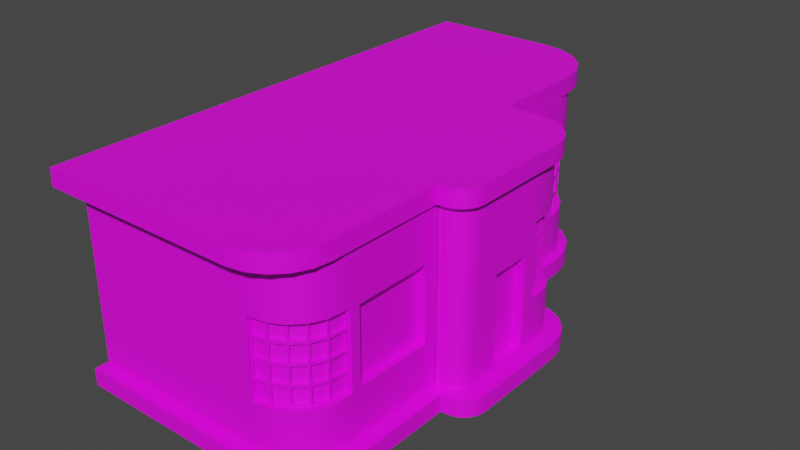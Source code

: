 # Source: house_02.blend  (saved by Blender 3.4.6; exported with 4.5.12 LTS)
import bpy
from mathutils import Matrix  # noqa: F401  (used for matrix-valued properties, if any)

bpy.ops.wm.read_factory_settings(use_empty=True)
scene = bpy.context.scene
scene.name = 'Scene'

# ---- collections
col_collection = bpy.data.collections.new('Collection'); scene.collection.children.link(col_collection)

# ---- images (referenced by path relative to the original .blend; pixels are not part of the script)
import os
ASSET_DIR = os.environ.get("B2B_ASSET_DIR", "")  # directory of the original .blend (textures are referenced by path, not embedded)
HERE = os.path.dirname(os.path.abspath(__file__))  # packed textures are extracted next to this script under _unpacked/

def load_image(name, relpath, width, height, colorspace="sRGB"):
    """Load a texture the original file referenced (path relative to the .blend, or extracted next to this script)."""
    p = next((c for c in (os.path.join(HERE, relpath), os.path.join(ASSET_DIR, relpath)) if relpath and os.path.exists(c)), "")
    if p:
        img = bpy.data.images.load(p, check_existing=True)
        img.name = name
    else:  # same state as the original file: an image datablock whose file is absent (Cycles renders it pink)
        img = bpy.data.images.new(name, width, height)
        img.source = "FILE"
        img.filepath = "//" + (relpath or name)
    img.colorspace_settings.name = colorspace
    return img
img_house_02 = load_image('house_02', 'textures/house_02.png', 1024, 1024, 'sRGB')

# ---- materials (node trees are filled in below, after node groups)
mat_material_001 = bpy.data.materials.new('Material.001')

# ---- node groups
ng_auto_smooth = bpy.data.node_groups.new('Auto Smooth', 'GeometryNodeTree')
_s = ng_auto_smooth.interface.new_socket(name='Geometry', in_out='OUTPUT', socket_type='NodeSocketGeometry')
_s = ng_auto_smooth.interface.new_socket(name='Geometry', in_out='INPUT', socket_type='NodeSocketGeometry')
_s = ng_auto_smooth.interface.new_socket(name='Angle', in_out='INPUT', socket_type='NodeSocketFloat')
_s.subtype = 'ANGLE'
_s.min_value = 0.0
_s.max_value = 3.142
ng_auto_smooth.is_modifier = True
_N = ng_auto_smooth.nodes; _L = ng_auto_smooth.links
n0 = _N.new('NodeGroupOutput'); n0.name = 'Group Output'; n0.location = (480, -100)
n1 = _N.new('NodeGroupInput'); n1.name = 'Group Input'; n1.location = (-420, -300)
n2 = _N.new('NodeGroupInput'); n2.name = 'Group Input.001'; n2.location = (-60, -100)
n3 = _N.new('GeometryNodeSetShadeSmooth'); n3.name = 'Set Shade Smooth'; n3.location = (120, -100)
n3.domain = 'EDGE'
n4 = _N.new('GeometryNodeSetShadeSmooth'); n4.name = 'Set Shade Smooth.001'; n4.location = (300, -100)
n5 = _N.new('GeometryNodeInputMeshEdgeAngle'); n5.name = 'Edge Angle'; n5.location = (-420, -220)
n6 = _N.new('GeometryNodeInputEdgeSmooth'); n6.name = 'Is Edge Smooth'; n6.location = (-60, -160)
n7 = _N.new('GeometryNodeInputShadeSmooth'); n7.name = 'Is Face Smooth'; n7.location = (-240, -340)
n8 = _N.new('FunctionNodeBooleanMath'); n8.name = 'Boolean Math'; n8.location = (-60, -220)
n9 = _N.new('FunctionNodeCompare'); n9.name = 'Compare'; n9.location = (-240, -180)
n9.operation = 'LESS_EQUAL'
_L.new(n5.outputs[0], n9.inputs[0])
_L.new(n4.outputs[0], n0.inputs[0])
_L.new(n1.outputs[1], n9.inputs[1])
_L.new(n9.outputs[0], n8.inputs[0])
_L.new(n7.outputs[0], n8.inputs[1])
_L.new(n2.outputs[0], n3.inputs[0])
_L.new(n6.outputs[0], n3.inputs[1])
_L.new(n3.outputs[0], n4.inputs[0])
_L.new(n8.outputs[0], n3.inputs[2])
n0.is_active_output = True

# ---- material node trees
mat_material_001.use_nodes = True; mat_material_001.node_tree.nodes.clear()
_N = mat_material_001.node_tree.nodes; _L = mat_material_001.node_tree.links
n0 = _N.new('ShaderNodeBsdfPrincipled'); n0.name = 'Principled BSDF'; n0.location = (10, 300)
n0.distribution = 'GGX'
n0.subsurface_method = 'RANDOM_WALK_SKIN'
n0.inputs[3].default_value = 1.45
n0.inputs[27].default_value = (0.0, 0.0, 0.0, 1.0)
n0.inputs[28].default_value = 1.0
n1 = _N.new('ShaderNodeTexImage'); n1.name = 'Image Texture'; n1.location = (-299, 213)
n1.image = img_house_02
n2 = _N.new('ShaderNodeOutputMaterial'); n2.name = 'Material Output'; n2.location = (300, 300)
_L.new(n0.outputs[0], n2.inputs[0])
_L.new(n1.outputs[0], n0.inputs[0])
n2.is_active_output = True

# ---- world
world_world = bpy.data.worlds.new('World'); scene.world = world_world
world_world.use_nodes = True; world_world.node_tree.nodes.clear()
_N = world_world.node_tree.nodes; _L = world_world.node_tree.links
n0 = _N.new('ShaderNodeOutputWorld'); n0.name = 'World Output'; n0.location = (300, 300)
n1 = _N.new('ShaderNodeBackground'); n1.name = 'Background'; n1.location = (10, 300)
n1.inputs[0].default_value = (0.05088, 0.05088, 0.05088, 1.0)
_L.new(n1.outputs[0], n0.inputs[0])
n0.is_active_output = True
world_world.color = (0.05088, 0.05088, 0.05088)
world_world.use_sun_shadow = False
world_world.sun_shadow_jitter_overblur = 0.0

# ---- meshes
me_cube_020 = bpy.data.meshes.new('Cube.020')
me_cube_020.from_pydata([(-1.102, -1.602, -0.6356), (-1.102, -1.602, 0.7071), (-1.102, 2.002, -0.6356), (-1.102, 2.002, 0.7071), (0.2924, -1.602, -0.6364), (-1.102, 0.8009, -0.6356), (-1.102, -0.4005, -0.6356), (-1.102, -0.4005, 0.7071), (-1.102, 0.8009, 0.7071), (0.3139, -0.4005, -0.6356), (0.3139, 0.8009, -0.6356), (0.3139, 0.8009, 0.7071), (0.3139, -0.4005, 0.7071), (0.6859, -0.4005, -0.6356), (0.6859, -0.4005, 0.7071), (-0.1917, 2.002, -0.6356), (0.3139, 1.497, -0.6356), (-0.03543, 1.978, -0.6356), (0.1055, 1.906, -0.6356), (0.2173, 1.794, -0.6356), (0.2891, 1.653, -0.6356), (0.3139, 1.497, 0.7071), (-0.1917, 2.002, 0.7071), (0.2891, 1.653, 0.7071), (0.2173, 1.794, 0.7071), (0.1055, 1.906, 0.7071), (-0.03543, 1.978, 0.7071), (0.5239, 0.8009, -0.6356), (0.8896, 0.3805, -0.6356), (0.6621, 0.7848, -0.6356), (0.7539, 0.738, -0.6356), (0.8267, 0.6652, -0.6356), (0.8734, 0.5734, -0.6356), (0.8896, 0.3805, 0.7071), (0.5239, 0.8009, 0.7071), (0.8734, 0.5734, 0.7071), (0.8267, 0.6652, 0.7071), (0.7539, 0.738, 0.7071), (0.6621, 0.7848, 0.7071), (0.8896, -0.2379, -0.6356), (0.727, -0.4005, -0.6356), (0.8816, -0.2881, -0.6356), (0.8585, -0.3334, -0.6356), (0.8226, -0.3694, -0.6356), (0.7772, -0.3925, -0.6356), (0.727, -0.4005, 0.7071), (0.8896, -0.2379, 0.7071), (0.7772, -0.3925, 0.7071), (0.8226, -0.3694, 0.7071), (0.8585, -0.3334, 0.7071), (0.8816, -0.2881, 0.7071), (0.6859, -1.193, -0.6356), (0.6677, -1.341, -0.6356), (0.6148, -1.446, -0.6356), (0.5325, -1.53, -0.6356), (0.4288, -1.583, -0.6356), (0.2924, -1.602, 0.7064), (0.6859, -1.225, 0.7071), (0.4288, -1.583, 0.7071), (0.5325, -1.53, 0.7071), (0.6148, -1.446, 0.7071), (0.6677, -1.341, 0.7071), (0.3139, 0.8009, 0.3264), (0.3139, 0.8009, 0.1811), (0.3139, 0.8009, 0.03575), (0.3139, 0.8009, -0.1096), (0.3139, 0.8009, -0.2549), (0.2924, -1.602, 0.3259), (0.2924, -1.602, 0.1806), (0.2924, -1.602, 0.03527), (0.2924, -1.602, -0.1101), (0.2924, -1.602, -0.2554), (0.3139, 1.479, 0.3264), (0.3139, 1.479, 0.1811), (0.3139, 1.479, 0.03575), (0.3139, 1.479, -0.1096), (0.3139, 1.479, -0.2549), (0.2891, 1.653, -0.2549), (0.2891, 1.653, 0.3264), (0.2173, 1.794, -0.2549), (0.2173, 1.794, 0.3264), (0.1055, 1.906, -0.2549), (0.1055, 1.906, 0.3264), (-0.03543, 1.978, -0.2549), (-0.03543, 1.978, 0.3264), (-0.2083, 2.002, -0.2549), (-0.2083, 2.002, -0.1096), (-0.2083, 2.002, 0.03575), (-0.2083, 2.002, 0.1811), (-0.2083, 2.002, 0.3264), (0.8896, 0.3805, 0.3264), (0.8896, 0.3805, 0.1811), (0.8896, 0.3805, 0.03575), (0.8896, 0.3805, -0.1096), (0.8896, 0.3805, -0.2549), (0.8734, 0.5734, -0.2549), (0.8734, 0.5734, 0.3264), (0.8267, 0.6652, -0.2549), (0.8267, 0.6652, 0.3264), (0.7539, 0.738, -0.2549), (0.7539, 0.738, 0.3264), (0.6621, 0.7848, -0.2549), (0.6621, 0.7848, 0.3264), (0.5239, 0.8009, -0.2549), (0.5239, 0.8009, -0.1096), (0.5239, 0.8009, 0.03575), (0.5239, 0.8009, 0.1811), (0.5239, 0.8009, 0.3264), (0.727, -0.4005, 0.3264), (0.727, -0.4005, 0.1811), (0.727, -0.4005, 0.03575), (0.727, -0.4005, -0.1096), (0.727, -0.4005, -0.2549), (0.7772, -0.3925, -0.2549), (0.7772, -0.3925, -0.1096), (0.7772, -0.3925, 0.03575), (0.7772, -0.3925, 0.1811), (0.7772, -0.3925, 0.3264), (0.8226, -0.3694, -0.2549), (0.8226, -0.3694, -0.1096), (0.8226, -0.3694, 0.03575), (0.8226, -0.3694, 0.1811), (0.8226, -0.3694, 0.3264), (0.8585, -0.3334, -0.2549), (0.8585, -0.3334, -0.1096), (0.8585, -0.3334, 0.03575), (0.8585, -0.3334, 0.1811), (0.8585, -0.3334, 0.3264), (0.8816, -0.2881, -0.2549), (0.8816, -0.2881, -0.1096), (0.8816, -0.2881, 0.03575), (0.8816, -0.2881, 0.1811), (0.8816, -0.2881, 0.3264), (0.8896, -0.2379, -0.2549), (0.8896, -0.2379, -0.1096), (0.8896, -0.2379, 0.03575), (0.8896, -0.2379, 0.1811), (0.8896, -0.2379, 0.3264), (0.4288, -1.583, -0.2549), (0.4288, -1.583, 0.3264), (0.5325, -1.53, -0.2549), (0.5325, -1.53, 0.3264), (0.6148, -1.446, -0.2549), (0.6148, -1.446, 0.3264), (0.6677, -1.341, -0.2549), (0.6677, -1.341, 0.3264), (0.6859, -1.175, -0.2549), (0.6859, -1.175, -0.1096), (0.6859, -1.175, 0.03575), (0.6859, -1.175, 0.1811), (0.6859, -1.175, 0.3264), (0.2928, 1.476, 0.3264), (0.2928, 1.476, 0.1811), (0.2928, 1.476, 0.03575), (0.2928, 1.476, -0.1096), (0.2928, 1.476, -0.2549), (0.2681, 1.632, -0.2549), (0.2681, 1.632, -0.1096), (0.2681, 1.632, 0.03575), (0.2681, 1.632, 0.1811), (0.2681, 1.632, 0.3264), (0.1963, 1.773, -0.2549), (0.1963, 1.773, -0.1096), (0.1963, 1.773, 0.03575), (0.1963, 1.773, 0.1811), (0.1963, 1.773, 0.3264), (0.08444, 1.885, -0.2549), (0.08444, 1.885, -0.1096), (0.08444, 1.885, 0.03575), (0.08444, 1.885, 0.1811), (0.08444, 1.885, 0.3264), (-0.05649, 1.956, -0.2549), (-0.05649, 1.956, -0.1096), (-0.05649, 1.956, 0.03575), (-0.05649, 1.956, 0.1811), (-0.05649, 1.956, 0.3264), (-0.2127, 1.981, -0.2549), (-0.2127, 1.981, -0.1096), (-0.2127, 1.981, 0.03575), (-0.2127, 1.981, 0.1811), (-0.2127, 1.981, 0.3264), (-0.06992, 1.959, 0.3128), (-0.06992, 1.959, 0.1947), (-0.1993, 1.979, 0.1947), (-0.1993, 1.979, 0.3128), (-0.06992, 1.959, 0.1675), (-0.06992, 1.959, 0.04935), (-0.1993, 1.979, 0.04935), (-0.1993, 1.979, 0.1675), (-0.06992, 1.959, 0.02215), (-0.06992, 1.959, -0.09598), (-0.1993, 1.979, -0.09598), (-0.1993, 1.979, 0.02215), (-0.06992, 1.959, -0.1232), (-0.06992, 1.959, -0.2413), (-0.1993, 1.979, -0.2413), (-0.1993, 1.979, -0.1232), (0.07232, 1.891, 0.3128), (0.07232, 1.891, 0.1947), (-0.04438, 1.95, 0.1947), (-0.04438, 1.95, 0.3128), (0.07232, 1.891, 0.1675), (0.07232, 1.891, 0.04935), (-0.04438, 1.95, 0.04935), (-0.04438, 1.95, 0.1675), (0.07232, 1.891, 0.02215), (0.07232, 1.891, -0.09598), (-0.04438, 1.95, -0.09598), (-0.04438, 1.95, 0.02215), (0.07232, 1.891, -0.1232), (0.07232, 1.891, -0.2413), (-0.04438, 1.95, -0.2413), (-0.04438, 1.95, -0.1232), (0.1867, 1.782, 0.3128), (0.1867, 1.782, 0.1947), (0.09405, 1.875, 0.1947), (0.09405, 1.875, 0.3128), (0.1867, 1.782, 0.1675), (0.1867, 1.782, 0.04935), (0.09405, 1.875, 0.04935), (0.09405, 1.875, 0.1675), (0.1867, 1.782, 0.02215), (0.1867, 1.782, -0.09598), (0.09405, 1.875, -0.09598), (0.09405, 1.875, 0.02215), (0.1867, 1.782, -0.1232), (0.1867, 1.782, -0.2413), (0.09405, 1.875, -0.2413), (0.09405, 1.875, -0.1232), (0.2619, 1.644, 0.3128), (0.2619, 1.644, 0.1947), (0.2024, 1.761, 0.1947), (0.2024, 1.761, 0.3128), (0.2619, 1.644, 0.1675), (0.2619, 1.644, 0.04935), (0.2024, 1.761, 0.04935), (0.2024, 1.761, 0.1675), (0.2619, 1.644, 0.02215), (0.2619, 1.644, -0.09598), (0.2024, 1.761, -0.09598), (0.2024, 1.761, 0.02215), (0.2619, 1.644, -0.1232), (0.2619, 1.644, -0.2413), (0.2024, 1.761, -0.2413), (0.2024, 1.761, -0.1232), (0.2907, 1.489, 0.3128), (0.2907, 1.489, 0.1947), (0.2702, 1.618, 0.1947), (0.2702, 1.618, 0.3128), (0.2907, 1.489, 0.1675), (0.2907, 1.489, 0.04935), (0.2702, 1.618, 0.04935), (0.2702, 1.618, 0.1675), (0.2907, 1.489, 0.02215), (0.2907, 1.489, -0.09598), (0.2702, 1.618, -0.09598), (0.2702, 1.618, 0.02215), (0.2907, 1.489, -0.1232), (0.2907, 1.489, -0.2413), (0.2702, 1.618, -0.2413), (0.2702, 1.618, -0.1232), (-0.08852, 1.94, 0.1947), (-0.08852, 1.94, 0.3128), (-0.2179, 1.96, 0.3128), (-0.2179, 1.96, 0.1947), (-0.08852, 1.94, 0.04935), (-0.08852, 1.94, 0.1675), (-0.2179, 1.96, 0.1675), (-0.2179, 1.96, 0.04935), (-0.08852, 1.94, -0.09598), (-0.08852, 1.94, 0.02215), (-0.2179, 1.96, 0.02215), (-0.2179, 1.96, -0.09598), (-0.08852, 1.94, -0.2413), (-0.08852, 1.94, -0.1232), (-0.2179, 1.96, -0.1232), (-0.2179, 1.96, -0.2413), (0.05372, 1.872, 0.1947), (0.05372, 1.872, 0.3128), (-0.06298, 1.932, 0.3128), (-0.06298, 1.932, 0.1947), (0.05372, 1.872, 0.04935), (0.05372, 1.872, 0.1675), (-0.06298, 1.932, 0.1675), (-0.06298, 1.932, 0.04935), (0.05372, 1.872, -0.09598), (0.05372, 1.872, 0.02215), (-0.06298, 1.932, 0.02215), (-0.06298, 1.932, -0.09598), (0.05372, 1.872, -0.2413), (0.05372, 1.872, -0.1232), (-0.06298, 1.932, -0.1232), (-0.06298, 1.932, -0.2413), (0.1681, 1.764, 0.1947), (0.1681, 1.764, 0.3128), (0.07545, 1.856, 0.3128), (0.07545, 1.856, 0.1947), (0.1681, 1.764, 0.04935), (0.1681, 1.764, 0.1675), (0.07545, 1.856, 0.1675), (0.07545, 1.856, 0.04935), (0.1681, 1.764, -0.09598), (0.1681, 1.764, 0.02215), (0.07545, 1.856, 0.02215), (0.07545, 1.856, -0.09598), (0.1681, 1.764, -0.2413), (0.1681, 1.764, -0.1232), (0.07545, 1.856, -0.1232), (0.07545, 1.856, -0.2413), (0.2433, 1.625, 0.1947), (0.2433, 1.625, 0.3128), (0.1838, 1.742, 0.3128), (0.1838, 1.742, 0.1947), (0.2433, 1.625, 0.04935), (0.2433, 1.625, 0.1675), (0.1838, 1.742, 0.1675), (0.1838, 1.742, 0.04935), (0.2433, 1.625, -0.09598), (0.2433, 1.625, 0.02215), (0.1838, 1.742, 0.02215), (0.1838, 1.742, -0.09598), (0.2433, 1.625, -0.2413), (0.2433, 1.625, -0.1232), (0.1838, 1.742, -0.1232), (0.1838, 1.742, -0.2413), (0.2721, 1.47, 0.3128), (0.2721, 1.47, 0.1947), (0.2516, 1.6, 0.3128), (0.2516, 1.6, 0.1947), (0.2721, 1.47, 0.1675), (0.2721, 1.47, 0.04935), (0.2516, 1.6, 0.1675), (0.2516, 1.6, 0.04935), (0.2721, 1.47, 0.02215), (0.2721, 1.47, -0.09598), (0.2516, 1.6, 0.02215), (0.2516, 1.6, -0.09598), (0.2721, 1.47, -0.1232), (0.2721, 1.47, -0.2413), (0.2516, 1.6, -0.1232), (0.2516, 1.6, -0.2413), (0.8565, 0.3877, 0.3264), (0.8565, 0.3877, 0.1811), (0.8565, 0.3877, 0.03575), (0.8565, 0.3877, -0.1096), (0.8565, 0.3877, -0.2549), (0.8404, 0.5335, -0.2549), (0.8404, 0.5335, -0.1096), (0.8404, 0.5335, 0.03575), (0.8404, 0.5335, 0.1811), (0.8404, 0.5335, 0.3264), (0.7936, 0.6321, -0.2549), (0.7936, 0.6321, -0.1096), (0.7936, 0.6321, 0.03575), (0.7936, 0.6321, 0.1811), (0.7936, 0.6321, 0.3264), (0.7208, 0.7049, -0.2549), (0.7208, 0.7049, -0.1096), (0.7208, 0.7049, 0.03575), (0.7208, 0.7049, 0.1811), (0.7208, 0.7049, 0.3264), (0.629, 0.7517, -0.2549), (0.629, 0.7517, -0.1096), (0.629, 0.7517, 0.03575), (0.629, 0.7517, 0.1811), (0.629, 0.7517, 0.3264), (0.5273, 0.7678, -0.2549), (0.5273, 0.7678, -0.1096), (0.5273, 0.7678, 0.03575), (0.5273, 0.7678, 0.1811), (0.5273, 0.7678, 0.3264), (0.6067, 0.7461, 0.1957), (0.6067, 0.7461, 0.3118), (0.5338, 0.7576, 0.3118), (0.5338, 0.7576, 0.1957), (0.6067, 0.7461, 0.05036), (0.6067, 0.7461, 0.1665), (0.5338, 0.7576, 0.1665), (0.5338, 0.7576, 0.05036), (0.6067, 0.7461, -0.09497), (0.6067, 0.7461, 0.02114), (0.5338, 0.7576, 0.02114), (0.5338, 0.7576, -0.09497), (0.6067, 0.7461, -0.2403), (0.6067, 0.7461, -0.1242), (0.5338, 0.7576, -0.1242), (0.5338, 0.7576, -0.2403), (0.6998, 0.7036, 0.1957), (0.6998, 0.7036, 0.3118), (0.6341, 0.7371, 0.3118), (0.6341, 0.7371, 0.1957), (0.6998, 0.7036, 0.05036), (0.6998, 0.7036, 0.1665), (0.6341, 0.7371, 0.1665), (0.6341, 0.7371, 0.05036), (0.6998, 0.7036, -0.09497), (0.6998, 0.7036, 0.02114), (0.6341, 0.7371, 0.02114), (0.6341, 0.7371, -0.09497), (0.6998, 0.7036, -0.2403), (0.6998, 0.7036, -0.1242), (0.6341, 0.7371, -0.1242), (0.6341, 0.7371, -0.2403), (0.7753, 0.6345, 0.1957), (0.7753, 0.6345, 0.3118), (0.7232, 0.6867, 0.3118), (0.7232, 0.6867, 0.1957), (0.7753, 0.6345, 0.05036), (0.7753, 0.6345, 0.1665), (0.7232, 0.6867, 0.1665), (0.7232, 0.6867, 0.05036), (0.7753, 0.6345, -0.09497), (0.7753, 0.6345, 0.02114), (0.7232, 0.6867, 0.02114), (0.7232, 0.6867, -0.09497), (0.7753, 0.6345, -0.2403), (0.7753, 0.6345, -0.1242), (0.7232, 0.6867, -0.1242), (0.7232, 0.6867, -0.2403), (0.8258, 0.5452, 0.1957), (0.8258, 0.5452, 0.3118), (0.7923, 0.6112, 0.3118), (0.7923, 0.6112, 0.1957), (0.8258, 0.5452, 0.05036), (0.8258, 0.5452, 0.1665), (0.7923, 0.6112, 0.1665), (0.7923, 0.6112, 0.05036), (0.8258, 0.5452, -0.09497), (0.8258, 0.5452, 0.02114), (0.7923, 0.6112, 0.02114), (0.7923, 0.6112, -0.09497), (0.8258, 0.5452, -0.2403), (0.8258, 0.5452, -0.1242), (0.7923, 0.6112, -0.1242), (0.7923, 0.6112, -0.2403), (0.8463, 0.4024, 0.3118), (0.8463, 0.4024, 0.1957), (0.8347, 0.5007, 0.3118), (0.8347, 0.5007, 0.1957), (0.8463, 0.4024, 0.1665), (0.8463, 0.4024, 0.05036), (0.8347, 0.5007, 0.1665), (0.8347, 0.5007, 0.05036), (0.8463, 0.4024, 0.02114), (0.8463, 0.4024, -0.09497), (0.8347, 0.5007, 0.02114), (0.8347, 0.5007, -0.09497), (0.8463, 0.4024, -0.1242), (0.8463, 0.4024, -0.2403), (0.8347, 0.5007, -0.1242), (0.8347, 0.5007, -0.2403), (0.2888, -1.577, 0.3259), (0.2888, -1.577, 0.1806), (0.2888, -1.577, 0.03526), (0.2888, -1.577, -0.1101), (0.2888, -1.577, -0.2554), (0.4037, -1.558, -0.2549), (0.4037, -1.558, -0.1096), (0.4037, -1.558, 0.03575), (0.4037, -1.558, 0.1811), (0.4037, -1.558, 0.3264), (0.5074, -1.505, -0.2549), (0.5074, -1.505, -0.1096), (0.5074, -1.505, 0.03575), (0.5074, -1.505, 0.1811), (0.5074, -1.505, 0.3264), (0.5897, -1.422, -0.2549), (0.5897, -1.422, -0.1096), (0.5897, -1.422, 0.03575), (0.5897, -1.422, 0.1811), (0.5897, -1.422, 0.3264), (0.6426, -1.316, -0.2549), (0.6426, -1.316, -0.1096), (0.6426, -1.316, 0.03575), (0.6426, -1.316, 0.1811), (0.6426, -1.316, 0.3264), (0.6608, -1.177, -0.2549), (0.6608, -1.177, -0.1096), (0.6608, -1.177, 0.03575), (0.6608, -1.177, 0.1811), (0.6608, -1.177, 0.3264), (0.644, -1.307, 0.3173), (0.644, -1.307, 0.1902), (0.6594, -1.185, 0.1902), (0.6594, -1.185, 0.3173), (0.644, -1.307, 0.1719), (0.644, -1.307, 0.04489), (0.6594, -1.185, 0.04489), (0.6594, -1.185, 0.1719), (0.644, -1.307, 0.02661), (0.644, -1.307, -0.1004), (0.6594, -1.185, -0.1004), (0.6594, -1.185, 0.02661), (0.644, -1.307, -0.1187), (0.644, -1.307, -0.2458), (0.6594, -1.185, -0.2458), (0.6594, -1.185, -0.1187), (0.5938, -1.413, 0.3173), (0.5938, -1.413, 0.1902), (0.6385, -1.325, 0.1902), (0.6385, -1.325, 0.3173), (0.5938, -1.413, 0.1719), (0.5938, -1.413, 0.04489), (0.6385, -1.325, 0.04489), (0.6385, -1.325, 0.1719), (0.5938, -1.413, 0.02661), (0.5938, -1.413, -0.1004), (0.6385, -1.325, -0.1004), (0.6385, -1.325, 0.02661), (0.5938, -1.413, -0.1187), (0.5938, -1.413, -0.2458), (0.6385, -1.325, -0.2458), (0.6385, -1.325, -0.1187), (0.5139, -1.498, 0.3173), (0.5139, -1.498, 0.1902), (0.5833, -1.428, 0.1902), (0.5833, -1.428, 0.3173), (0.5139, -1.498, 0.1719), (0.5139, -1.498, 0.04489), (0.5833, -1.428, 0.04489), (0.5833, -1.428, 0.1719), (0.5139, -1.498, 0.02661), (0.5139, -1.498, -0.1004), (0.5833, -1.428, -0.1004), (0.5833, -1.428, 0.02661), (0.5139, -1.498, -0.1187), (0.5139, -1.498, -0.2458), (0.5833, -1.428, -0.2458), (0.5833, -1.428, -0.1187), (0.4119, -1.554, 0.3173), (0.4119, -1.554, 0.1902), (0.4993, -1.509, 0.1902), (0.4993, -1.509, 0.3173), (0.4119, -1.554, 0.1719), (0.4119, -1.554, 0.04489), (0.4993, -1.509, 0.04489), (0.4993, -1.509, 0.1719), (0.4119, -1.554, 0.02661), (0.4119, -1.554, -0.1004), (0.4993, -1.509, -0.1004), (0.4993, -1.509, 0.02661), (0.4119, -1.554, -0.1187), (0.4119, -1.554, -0.2458), (0.4993, -1.509, -0.2458), (0.4993, -1.509, -0.1187), (0.2978, -1.576, 0.3168), (0.2978, -1.576, 0.1898), (0.3947, -1.56, 0.1902), (0.3947, -1.56, 0.3172), (0.2978, -1.576, 0.1715), (0.2978, -1.576, 0.04444), (0.3947, -1.56, 0.04485), (0.3947, -1.56, 0.1719), (0.2978, -1.576, 0.02616), (0.2978, -1.576, -0.1009), (0.3947, -1.56, -0.1005), (0.3947, -1.56, 0.02657), (0.2978, -1.576, -0.1192), (0.2978, -1.576, -0.2462), (0.3947, -1.56, -0.2458), (0.3947, -1.56, -0.1188), (0.6226, -1.285, 0.1902), (0.6226, -1.285, 0.3173), (0.638, -1.177, 0.3173), (0.638, -1.177, 0.1902), (0.6226, -1.285, 0.04489), (0.6226, -1.285, 0.1719), (0.638, -1.177, 0.1719), (0.638, -1.177, 0.04489), (0.6226, -1.285, -0.1004), (0.6226, -1.285, 0.02661), (0.638, -1.177, 0.02661), (0.638, -1.177, -0.1004), (0.6226, -1.285, -0.2458), (0.6226, -1.285, -0.1187), (0.638, -1.177, -0.1187), (0.638, -1.177, -0.2458), (0.5725, -1.392, 0.1902), (0.5725, -1.392, 0.3173), (0.6171, -1.303, 0.3173), (0.6171, -1.303, 0.1902), (0.5725, -1.392, 0.04489), (0.5725, -1.392, 0.1719), (0.6171, -1.303, 0.1719), (0.6171, -1.303, 0.04489), (0.5725, -1.392, -0.1004), (0.5725, -1.392, 0.02661), (0.6171, -1.303, 0.02661), (0.6171, -1.303, -0.1004), (0.5725, -1.392, -0.2458), (0.5725, -1.392, -0.1187), (0.6171, -1.303, -0.1187), (0.6171, -1.303, -0.2458), (0.4925, -1.477, 0.1902), (0.4925, -1.477, 0.3173), (0.562, -1.407, 0.3173), (0.562, -1.407, 0.1902), (0.4925, -1.477, 0.04489), (0.4925, -1.477, 0.1719), (0.562, -1.407, 0.1719), (0.562, -1.407, 0.04489), (0.4925, -1.477, -0.1004), (0.4925, -1.477, 0.02661), (0.562, -1.407, 0.02661), (0.562, -1.407, -0.1004), (0.4925, -1.477, -0.2458), (0.4925, -1.477, -0.1187), (0.562, -1.407, -0.1187), (0.562, -1.407, -0.2458), (0.3905, -1.533, 0.1902), (0.3905, -1.533, 0.3173), (0.478, -1.488, 0.3173), (0.478, -1.488, 0.1902), (0.3905, -1.533, 0.04489), (0.3905, -1.533, 0.1719), (0.478, -1.488, 0.1719), (0.478, -1.488, 0.04489), (0.3905, -1.533, -0.1004), (0.3905, -1.533, 0.02661), (0.478, -1.488, 0.02661), (0.478, -1.488, -0.1004), (0.3905, -1.533, -0.2458), (0.3905, -1.533, -0.1187), (0.478, -1.488, -0.1187), (0.478, -1.488, -0.2458), (0.2765, -1.554, 0.3168), (0.2765, -1.554, 0.1898), (0.3734, -1.539, 0.3172), (0.3734, -1.539, 0.1902), (0.2765, -1.554, 0.1715), (0.2765, -1.554, 0.04444), (0.3734, -1.539, 0.1719), (0.3734, -1.539, 0.04485), (0.2765, -1.554, 0.02616), (0.2765, -1.554, -0.1009), (0.3734, -1.539, 0.02657), (0.3734, -1.539, -0.1005), (0.2765, -1.554, -0.1192), (0.2765, -1.554, -0.2462), (0.3734, -1.539, -0.1188), (0.3734, -1.539, -0.2458), (0.8896, 0.3293, -0.6356), (0.8896, -0.09547, -0.6356), (0.8896, 0.3293, 0.7071), (0.8896, -0.09547, 0.7071), (0.8896, 0.3293, -0.2549), (0.8896, -0.09547, -0.2549), (0.8896, 0.3293, -0.1096), (0.8896, -0.09547, -0.1096), (0.8896, 0.3293, 0.03575), (0.8896, -0.09547, 0.03575), (0.8896, 0.3293, 0.1811), (0.8896, -0.09547, 0.1811), (0.8896, 0.3293, 0.3264), (0.8896, -0.09547, 0.3264), (0.8896, 0.2777, 0.04854), (0.8896, 0.2777, 0.1209), (0.8896, -0.04391, 0.1209), (0.8896, -0.04391, 0.04854), (0.8896, -0.04391, -0.06356), (0.8896, -0.04391, -0.1757), (0.8896, -0.04391, -0.2878), (0.8896, -0.04391, -0.6001), (0.8896, 0.2777, -0.6001), (0.8896, 0.2777, -0.2878), (0.8896, 0.2777, -0.1757), (0.8896, 0.2777, -0.06356), (0.8098, 0.2777, 0.1209), (0.8098, 0.2777, 0.04854), (0.8098, 0.2777, -0.06356), (0.8098, -0.04391, 0.1209), (0.8098, -0.04391, 0.04854), (0.8098, -0.04391, -0.06356), (0.8098, -0.04391, -0.1757), (0.8098, -0.04391, -0.2878), (0.8098, -0.04391, -0.6001), (0.8098, 0.2777, -0.6001), (0.8098, 0.2777, -0.2878), (0.8098, 0.2777, -0.1757), (0.6859, -0.4994, -0.2466), (0.6859, -0.4994, 0.3181), (0.6859, -1.101, 0.3181), (0.6859, -1.101, 0.2237), (0.6859, -1.101, 0.1297), (0.6859, -1.101, 0.03575), (0.6859, -1.101, -0.0582), (0.6859, -1.101, -0.1522), (0.6859, -1.101, -0.2466), (0.6214, -0.4994, 0.3181), (0.6214, -0.4994, -0.2466), (0.6214, -1.101, -0.2466), (0.6214, -1.101, 0.3181), (0.6214, -1.101, 0.2237), (0.6214, -1.101, 0.1297), (0.6214, -1.101, 0.03575), (0.6214, -1.101, -0.0582), (0.6214, -1.101, -0.1522)], [], [(14, 13, 40, 112, 111, 110, 109, 108, 45), (6, 9, 4, 0), (12, 7, 1, 56), (11, 8, 7, 12), (5, 10, 9, 6), (21, 23, 24, 25, 26, 22, 3, 8, 11), (62, 11, 34, 107), (11, 12, 14, 45, 47, 48, 49, 50, 46, 644, 643, 33, 35, 36, 37, 38, 34), (9, 10, 27, 29, 30, 31, 32, 28, 641, 642, 39, 41, 42, 43, 44, 40, 13), (4, 9, 13, 51, 52, 53, 54, 55), (680, 681, 691, 688), (12, 56, 58, 59, 60, 61, 57, 14), (9, 12, 14, 13), (76, 16, 20, 77), (77, 20, 19, 79), (79, 19, 18, 81), (81, 18, 17, 83), (83, 17, 15, 85), (2, 15, 17, 18, 19, 20, 16, 10, 5), (94, 28, 32, 95), (95, 32, 31, 97), (97, 31, 30, 99), (99, 30, 29, 101), (101, 29, 27, 103), (654, 644, 46, 137), (112, 40, 44, 113), (113, 44, 43, 118), (118, 43, 42, 123), (123, 42, 41, 128), (128, 41, 39, 133), (71, 4, 55, 138), (138, 55, 54, 140), (140, 54, 53, 142), (142, 53, 52, 144), (144, 52, 51, 146), (61, 145, 150, 57), (143, 141, 465, 470), (71, 138, 456, 455), (60, 143, 145, 61), (142, 144, 471, 466), (141, 139, 460, 465), (150, 145, 475, 480), (140, 142, 466, 461), (59, 141, 143, 60), (149, 150, 480, 479), (70, 71, 455, 454), (148, 149, 479, 478), (69, 70, 454, 453), (58, 139, 141, 59), (139, 67, 451, 460), (145, 143, 470, 475), (147, 148, 478, 477), (68, 69, 453, 452), (56, 67, 139, 58), (138, 140, 461, 456), (144, 146, 476, 471), (146, 147, 477, 476), (67, 68, 452, 451), (50, 132, 137, 46), (132, 131, 136, 137), (131, 130, 135, 136), (130, 129, 134, 135), (129, 128, 133, 134), (49, 127, 132, 50), (127, 126, 131, 132), (126, 125, 130, 131), (125, 124, 129, 130), (124, 123, 128, 129), (48, 122, 127, 49), (122, 121, 126, 127), (121, 120, 125, 126), (120, 119, 124, 125), (119, 118, 123, 124), (47, 117, 122, 48), (117, 116, 121, 122), (116, 115, 120, 121), (115, 114, 119, 120), (114, 113, 118, 119), (45, 108, 117, 47), (108, 109, 116, 117), (109, 110, 115, 116), (110, 111, 114, 115), (111, 112, 113, 114), (642, 646, 133, 39), (646, 648, 134, 133), (648, 650, 135, 134), (650, 652, 136, 135), (652, 654, 137, 136), (38, 102, 107, 34), (94, 95, 346, 345), (99, 101, 361, 356), (37, 100, 102, 38), (90, 91, 342, 341), (98, 96, 350, 355), (107, 102, 365, 370), (106, 107, 370, 369), (36, 98, 100, 37), (97, 99, 356, 351), (105, 106, 369, 368), (104, 105, 368, 367), (96, 90, 341, 350), (35, 96, 98, 36), (102, 100, 360, 365), (93, 94, 345, 344), (103, 104, 367, 366), (95, 97, 351, 346), (33, 90, 96, 35), (101, 103, 366, 361), (92, 93, 344, 343), (91, 92, 343, 342), (100, 98, 355, 360), (26, 84, 89, 22), (79, 81, 166, 161), (72, 73, 152, 151), (25, 82, 84, 26), (78, 72, 151, 160), (84, 82, 170, 175), (88, 89, 180, 179), (77, 79, 161, 156), (24, 80, 82, 25), (83, 85, 176, 171), (87, 88, 179, 178), (82, 80, 165, 170), (86, 87, 178, 177), (23, 78, 80, 24), (76, 77, 156, 155), (81, 83, 171, 166), (75, 76, 155, 154), (85, 86, 177, 176), (21, 72, 78, 23), (74, 75, 154, 153), (80, 78, 160, 165), (89, 84, 175, 180), (73, 74, 153, 152), (10, 66, 103, 27), (66, 65, 104, 103), (65, 64, 105, 104), (64, 63, 106, 105), (63, 62, 107, 106), (67, 56, 1, 0, 4, 71, 70, 69, 68), (72, 21, 11, 62, 63, 64, 65, 66, 10, 16, 76, 75, 74, 73), (3, 22, 89, 88, 87, 86, 85, 15, 2), (257, 258, 338, 337), (220, 217, 298, 299), (231, 232, 311, 312), (217, 218, 297, 298), (230, 231, 312, 309), (191, 192, 271, 272), (232, 229, 310, 311), (243, 244, 323, 324), (190, 191, 272, 269), (229, 230, 309, 310), (242, 243, 324, 321), (192, 189, 270, 271), (203, 204, 283, 284), (244, 241, 322, 323), (189, 190, 269, 270), (255, 256, 335, 336), (202, 203, 284, 281), (241, 242, 321, 322), (254, 255, 336, 334), (204, 201, 282, 283), (175, 174, 182, 181), (174, 179, 183, 182), (179, 180, 184, 183), (180, 175, 181, 184), (174, 173, 186, 185), (173, 178, 187, 186), (178, 179, 188, 187), (179, 174, 185, 188), (173, 172, 190, 189), (172, 177, 191, 190), (177, 178, 192, 191), (178, 173, 189, 192), (172, 171, 194, 193), (171, 176, 195, 194), (176, 177, 196, 195), (177, 172, 193, 196), (170, 169, 198, 197), (169, 174, 199, 198), (174, 175, 200, 199), (175, 170, 197, 200), (169, 168, 202, 201), (168, 173, 203, 202), (173, 174, 204, 203), (174, 169, 201, 204), (168, 167, 206, 205), (167, 172, 207, 206), (172, 173, 208, 207), (173, 168, 205, 208), (167, 166, 210, 209), (166, 171, 211, 210), (171, 172, 212, 211), (172, 167, 209, 212), (165, 164, 214, 213), (164, 169, 215, 214), (169, 170, 216, 215), (170, 165, 213, 216), (164, 163, 218, 217), (163, 168, 219, 218), (168, 169, 220, 219), (169, 164, 217, 220), (163, 162, 222, 221), (162, 167, 223, 222), (167, 168, 224, 223), (168, 163, 221, 224), (162, 161, 226, 225), (161, 166, 227, 226), (166, 167, 228, 227), (167, 162, 225, 228), (160, 159, 230, 229), (159, 164, 231, 230), (164, 165, 232, 231), (165, 160, 229, 232), (159, 158, 234, 233), (158, 163, 235, 234), (163, 164, 236, 235), (164, 159, 233, 236), (158, 157, 238, 237), (157, 162, 239, 238), (162, 163, 240, 239), (163, 158, 237, 240), (157, 156, 242, 241), (156, 161, 243, 242), (161, 162, 244, 243), (162, 157, 241, 244), (151, 152, 246, 245), (152, 159, 247, 246), (159, 160, 248, 247), (160, 151, 245, 248), (152, 153, 250, 249), (153, 158, 251, 250), (158, 159, 252, 251), (159, 152, 249, 252), (153, 154, 254, 253), (154, 157, 255, 254), (157, 158, 256, 255), (158, 153, 253, 256), (154, 155, 258, 257), (155, 156, 259, 258), (156, 157, 260, 259), (157, 154, 257, 260), (262, 261, 264, 263), (266, 265, 268, 267), (270, 269, 272, 271), (274, 273, 276, 275), (278, 277, 280, 279), (282, 281, 284, 283), (286, 285, 288, 287), (290, 289, 292, 291), (294, 293, 296, 295), (298, 297, 300, 299), (302, 301, 304, 303), (306, 305, 308, 307), (310, 309, 312, 311), (314, 313, 316, 315), (318, 317, 320, 319), (322, 321, 324, 323), (325, 326, 328, 327), (329, 330, 332, 331), (333, 334, 336, 335), (337, 338, 340, 339), (218, 219, 300, 297), (205, 206, 285, 286), (260, 257, 337, 339), (219, 220, 299, 300), (208, 205, 286, 287), (258, 259, 340, 338), (245, 246, 326, 325), (206, 207, 288, 285), (259, 260, 339, 340), (193, 194, 273, 274), (248, 245, 325, 327), (207, 208, 287, 288), (196, 193, 274, 275), (246, 247, 328, 326), (233, 234, 313, 314), (194, 195, 276, 273), (247, 248, 327, 328), (181, 182, 261, 262), (236, 233, 314, 315), (195, 196, 275, 276), (184, 181, 262, 263), (234, 235, 316, 313), (221, 222, 301, 302), (182, 183, 264, 261), (235, 236, 315, 316), (224, 221, 302, 303), (183, 184, 263, 264), (222, 223, 304, 301), (209, 210, 289, 290), (223, 224, 303, 304), (212, 209, 290, 291), (249, 250, 330, 329), (210, 211, 292, 289), (197, 198, 277, 278), (252, 249, 329, 331), (211, 212, 291, 292), (200, 197, 278, 279), (250, 251, 332, 330), (237, 238, 317, 318), (198, 199, 280, 277), (251, 252, 331, 332), (185, 186, 265, 266), (240, 237, 318, 319), (199, 200, 279, 280), (188, 185, 266, 267), (238, 239, 320, 317), (225, 226, 305, 306), (186, 187, 268, 265), (239, 240, 319, 320), (228, 225, 306, 307), (187, 188, 267, 268), (226, 227, 308, 305), (213, 214, 293, 294), (227, 228, 307, 308), (216, 213, 294, 295), (253, 254, 334, 333), (214, 215, 296, 293), (201, 202, 281, 282), (256, 253, 333, 335), (215, 216, 295, 296), (365, 364, 371, 372), (364, 369, 374, 371), (369, 370, 373, 374), (370, 365, 372, 373), (364, 363, 375, 376), (363, 368, 378, 375), (368, 369, 377, 378), (369, 364, 376, 377), (363, 362, 379, 380), (362, 367, 382, 379), (367, 368, 381, 382), (368, 363, 380, 381), (362, 361, 383, 384), (361, 366, 386, 383), (366, 367, 385, 386), (367, 362, 384, 385), (360, 359, 387, 388), (359, 364, 390, 387), (364, 365, 389, 390), (365, 360, 388, 389), (359, 358, 391, 392), (358, 363, 394, 391), (363, 364, 393, 394), (364, 359, 392, 393), (358, 357, 395, 396), (357, 362, 398, 395), (362, 363, 397, 398), (363, 358, 396, 397), (357, 356, 399, 400), (356, 361, 402, 399), (361, 362, 401, 402), (362, 357, 400, 401), (355, 354, 403, 404), (354, 359, 406, 403), (359, 360, 405, 406), (360, 355, 404, 405), (354, 353, 407, 408), (353, 358, 410, 407), (358, 359, 409, 410), (359, 354, 408, 409), (353, 352, 411, 412), (352, 357, 414, 411), (357, 358, 413, 414), (358, 353, 412, 413), (352, 351, 415, 416), (351, 356, 418, 415), (356, 357, 417, 418), (357, 352, 416, 417), (350, 349, 419, 420), (349, 354, 422, 419), (354, 355, 421, 422), (355, 350, 420, 421), (349, 348, 423, 424), (348, 353, 426, 423), (353, 354, 425, 426), (354, 349, 424, 425), (348, 347, 427, 428), (347, 352, 430, 427), (352, 353, 429, 430), (353, 348, 428, 429), (347, 346, 431, 432), (346, 351, 434, 431), (351, 352, 433, 434), (352, 347, 432, 433), (341, 342, 436, 435), (342, 349, 438, 436), (349, 350, 437, 438), (350, 341, 435, 437), (342, 343, 440, 439), (343, 348, 442, 440), (348, 349, 441, 442), (349, 342, 439, 441), (343, 344, 444, 443), (344, 347, 446, 444), (347, 348, 445, 446), (348, 343, 443, 445), (344, 345, 448, 447), (345, 346, 450, 448), (346, 347, 449, 450), (347, 344, 447, 449), (372, 371, 374, 373), (376, 375, 378, 377), (380, 379, 382, 381), (384, 383, 386, 385), (388, 387, 390, 389), (392, 391, 394, 393), (396, 395, 398, 397), (400, 399, 402, 401), (404, 403, 406, 405), (408, 407, 410, 409), (412, 411, 414, 413), (416, 415, 418, 417), (420, 419, 422, 421), (424, 423, 426, 425), (428, 427, 430, 429), (432, 431, 434, 433), (435, 436, 438, 437), (439, 440, 442, 441), (443, 444, 446, 445), (447, 448, 450, 449), (516, 513, 594, 595), (527, 528, 607, 608), (513, 514, 593, 594), (526, 527, 608, 605), (487, 488, 567, 568), (528, 525, 606, 607), (539, 540, 619, 620), (486, 487, 568, 565), (525, 526, 605, 606), (538, 539, 620, 617), (488, 485, 566, 567), (499, 500, 579, 580), (540, 537, 618, 619), (485, 486, 565, 566), (551, 552, 631, 632), (498, 499, 580, 577), (537, 538, 617, 618), (550, 551, 632, 630), (500, 497, 578, 579), (511, 512, 591, 592), (475, 474, 482, 481), (474, 479, 483, 482), (479, 480, 484, 483), (480, 475, 481, 484), (474, 473, 486, 485), (473, 478, 487, 486), (478, 479, 488, 487), (479, 474, 485, 488), (473, 472, 490, 489), (472, 477, 491, 490), (477, 478, 492, 491), (478, 473, 489, 492), (472, 471, 494, 493), (471, 476, 495, 494), (476, 477, 496, 495), (477, 472, 493, 496), (470, 469, 498, 497), (469, 474, 499, 498), (474, 475, 500, 499), (475, 470, 497, 500), (469, 468, 502, 501), (468, 473, 503, 502), (473, 474, 504, 503), (474, 469, 501, 504), (468, 467, 506, 505), (467, 472, 507, 506), (472, 473, 508, 507), (473, 468, 505, 508), (467, 466, 510, 509), (466, 471, 511, 510), (471, 472, 512, 511), (472, 467, 509, 512), (465, 464, 514, 513), (464, 469, 515, 514), (469, 470, 516, 515), (470, 465, 513, 516), (464, 463, 518, 517), (463, 468, 519, 518), (468, 469, 520, 519), (469, 464, 517, 520), (463, 462, 522, 521), (462, 467, 523, 522), (467, 468, 524, 523), (468, 463, 521, 524), (462, 461, 526, 525), (461, 466, 527, 526), (466, 467, 528, 527), (467, 462, 525, 528), (460, 459, 530, 529), (459, 464, 531, 530), (464, 465, 532, 531), (465, 460, 529, 532), (459, 458, 534, 533), (458, 463, 535, 534), (463, 464, 536, 535), (464, 459, 533, 536), (458, 457, 538, 537), (457, 462, 539, 538), (462, 463, 540, 539), (463, 458, 537, 540), (457, 456, 542, 541), (456, 461, 543, 542), (461, 462, 544, 543), (462, 457, 541, 544), (451, 452, 546, 545), (452, 459, 547, 546), (459, 460, 548, 547), (460, 451, 545, 548), (452, 453, 550, 549), (453, 458, 551, 550), (458, 459, 552, 551), (459, 452, 549, 552), (453, 454, 554, 553), (454, 457, 555, 554), (457, 458, 556, 555), (458, 453, 553, 556), (454, 455, 558, 557), (455, 456, 559, 558), (456, 457, 560, 559), (457, 454, 557, 560), (562, 561, 564, 563), (566, 565, 568, 567), (570, 569, 572, 571), (574, 573, 576, 575), (578, 577, 580, 579), (582, 581, 584, 583), (586, 585, 588, 587), (590, 589, 592, 591), (594, 593, 596, 595), (598, 597, 600, 599), (602, 601, 604, 603), (606, 605, 608, 607), (610, 609, 612, 611), (614, 613, 616, 615), (618, 617, 620, 619), (622, 621, 624, 623), (625, 626, 628, 627), (629, 630, 632, 631), (633, 634, 636, 635), (637, 638, 640, 639), (553, 554, 634, 633), (514, 515, 596, 593), (501, 502, 581, 582), (556, 553, 633, 635), (515, 516, 595, 596), (504, 501, 582, 583), (554, 555, 636, 634), (541, 542, 621, 622), (502, 503, 584, 581), (555, 556, 635, 636), (489, 490, 569, 570), (544, 541, 622, 623), (503, 504, 583, 584), (492, 489, 570, 571), (542, 543, 624, 621), (529, 530, 609, 610), (490, 491, 572, 569), (543, 544, 623, 624), (532, 529, 610, 611), (491, 492, 571, 572), (530, 531, 612, 609), (517, 518, 597, 598), (531, 532, 611, 612), (520, 517, 598, 599), (557, 558, 638, 637), (518, 519, 600, 597), (505, 506, 585, 586), (560, 557, 637, 639), (519, 520, 599, 600), (508, 505, 586, 587), (558, 559, 640, 638), (545, 546, 626, 625), (506, 507, 588, 585), (559, 560, 639, 640), (493, 494, 573, 574), (548, 545, 625, 627), (507, 508, 587, 588), (496, 493, 574, 575), (546, 547, 628, 626), (533, 534, 613, 614), (494, 495, 576, 573), (547, 548, 627, 628), (481, 482, 561, 562), (536, 533, 614, 615), (495, 496, 575, 576), (484, 481, 562, 563), (534, 535, 616, 613), (521, 522, 601, 602), (482, 483, 564, 561), (535, 536, 615, 616), (524, 521, 602, 603), (483, 484, 563, 564), (522, 523, 604, 601), (509, 510, 589, 590), (523, 524, 603, 604), (512, 509, 590, 591), (549, 550, 630, 629), (510, 511, 592, 589), (497, 498, 577, 578), (552, 549, 629, 631), (91, 90, 653, 651), (92, 91, 651, 649), (93, 92, 649, 647), (94, 93, 647, 645), (28, 94, 645, 641), (90, 33, 643, 653), (653, 643, 644, 654), (657, 658, 671, 670), (651, 653, 656, 655), (653, 654, 657, 656), (654, 652, 658, 657), (652, 650, 659, 658), (650, 648, 660, 659), (648, 646, 661, 660), (646, 642, 662, 661), (642, 641, 663, 662), (641, 645, 664, 663), (645, 647, 665, 664), (647, 649, 666, 665), (649, 651, 655, 666), (668, 667, 670, 671, 672, 673, 674, 675, 676, 677, 678, 669), (664, 665, 678, 677), (655, 656, 667, 668), (661, 662, 675, 674), (658, 659, 672, 671), (665, 666, 669, 678), (666, 655, 668, 669), (662, 663, 676, 675), (659, 660, 673, 672), (656, 657, 670, 667), (663, 664, 677, 676), (660, 661, 674, 673), (13, 14, 680, 679), (14, 57, 681, 680), (57, 150, 682, 681), (150, 149, 683, 682), (149, 148, 684, 683), (148, 147, 685, 684), (147, 146, 686, 685), (146, 51, 687, 686), (51, 13, 679, 687), (689, 688, 691, 692, 693, 694, 695, 696, 690), (684, 685, 695, 694), (681, 682, 692, 691), (679, 680, 688, 689), (685, 686, 696, 695), (682, 683, 693, 692), (687, 679, 689, 690), (686, 687, 690, 696), (683, 684, 694, 693), (8, 3, 2, 5, 6, 0, 1, 7)])
me_cube_020.polygons.foreach_set('use_smooth', [True] * 653)
_uv = me_cube_020.uv_layers.new(name='UVMap')
_uv.uv.foreach_set('vector', [0.6337, 0.4922, 0.7434, 0.4904, 0.7435, 0.4937, 0.7133, 0.4942, 0.7017, 0.4944, 0.6898, 0.4947, 0.6777, 0.4949, 0.6656, 0.4951, 0.6337, 0.4957, 0.4491, 0.6898, 0.5665, 0.6898, 0.5647, 0.7895, 0.4491, 0.7895, 0.3936, 0.5901, 0.2761, 0.5901, 0.2761, 0.4904, 0.3918, 0.4904, 0.3936, 0.6898, 0.2761, 0.6898, 0.2761, 0.5901, 0.3936, 0.5901, 0.4491, 0.5901, 0.5665, 0.5901, 0.5665, 0.6898, 0.4491, 0.6898, 0.3936, 0.7476, 0.3915, 0.7605, 0.3856, 0.7722, 0.3763, 0.7815, 0.3646, 0.7875, 0.3516, 0.7895, 0.2761, 0.7895, 0.2761, 0.6898, 0.3936, 0.6898, 0.6625, 0.6321, 0.6317, 0.6328, 0.6302, 0.6176, 0.6635, 0.6122, 0.3936, 0.6898, 0.3936, 0.5901, 0.4244, 0.5901, 0.4279, 0.5901, 0.432, 0.5908, 0.4358, 0.5927, 0.4388, 0.5957, 0.4407, 0.5994, 0.4414, 0.6036, 0.4414, 0.6154, 0.4414, 0.6507, 0.4414, 0.6549, 0.44, 0.6709, 0.4361, 0.6786, 0.4301, 0.6846, 0.4225, 0.6885, 0.411, 0.6898, 0.5665, 0.6898, 0.5665, 0.5901, 0.584, 0.5901, 0.5954, 0.5915, 0.603, 0.5953, 0.6091, 0.6014, 0.613, 0.609, 0.6143, 0.625, 0.6143, 0.6293, 0.6143, 0.6645, 0.6143, 0.6763, 0.6136, 0.6805, 0.6117, 0.6843, 0.6087, 0.6872, 0.605, 0.6892, 0.6008, 0.6898, 0.5974, 0.6898, 0.5647, 0.7895, 0.5665, 0.6898, 0.5974, 0.6898, 0.5974, 0.7556, 0.5959, 0.7679, 0.5915, 0.7766, 0.5847, 0.7835, 0.5761, 0.788, 0.9058, 0.01276, 0.9082, 0.05912, 0.9031, 0.05505, 0.9018, 0.01865, 0.3936, 0.5901, 0.3918, 0.4904, 0.4031, 0.4919, 0.4117, 0.4964, 0.4186, 0.5033, 0.4229, 0.512, 0.4244, 0.5217, 0.4244, 0.5901, 0.8206, 0.3563, 0.8206, 0.2449, 0.8515, 0.2449, 0.8515, 0.3563, 0.7157, 0.6984, 0.7534, 0.6928, 0.7561, 0.708, 0.7242, 0.7118, 0.7242, 0.7118, 0.7561, 0.708, 0.7568, 0.7232, 0.727, 0.723, 0.727, 0.723, 0.7568, 0.7232, 0.755, 0.738, 0.7264, 0.7341, 0.7264, 0.7341, 0.755, 0.738, 0.7515, 0.7517, 0.7225, 0.7444, 0.7225, 0.7444, 0.7515, 0.7517, 0.7474, 0.7647, 0.7135, 0.7552, 0.4491, 0.4904, 0.5246, 0.4904, 0.5375, 0.4925, 0.5492, 0.4984, 0.5585, 0.5077, 0.5645, 0.5194, 0.5665, 0.5324, 0.5665, 0.5901, 0.4491, 0.5901, 0.7145, 0.5706, 0.747, 0.5626, 0.7507, 0.5793, 0.7231, 0.5826, 0.7231, 0.5826, 0.7507, 0.5793, 0.7513, 0.5878, 0.7248, 0.5889, 0.7248, 0.5889, 0.7513, 0.5878, 0.7513, 0.5964, 0.7246, 0.5953, 0.7246, 0.5953, 0.7513, 0.5964, 0.7505, 0.6049, 0.7229, 0.602, 0.7229, 0.602, 0.7505, 0.6049, 0.7495, 0.6148, 0.7162, 0.6124, 0.6663, 0.529, 0.6341, 0.5285, 0.634, 0.5168, 0.666, 0.5166, 0.7133, 0.4942, 0.7435, 0.4937, 0.7435, 0.4977, 0.7134, 0.4983, 0.7134, 0.4983, 0.7435, 0.4977, 0.7436, 0.5018, 0.7135, 0.5023, 0.7135, 0.5023, 0.7436, 0.5018, 0.7436, 0.5058, 0.7136, 0.5063, 0.7136, 0.5063, 0.7436, 0.5058, 0.7436, 0.5099, 0.7137, 0.5103, 0.7137, 0.5103, 0.7436, 0.5099, 0.7437, 0.5139, 0.7138, 0.5143, 0.8596, 0.1131, 0.8244, 0.1186, 0.8224, 0.1084, 0.8518, 0.1028, 0.8518, 0.1028, 0.8224, 0.1084, 0.8209, 0.09814, 0.8488, 0.09498, 0.8488, 0.09498, 0.8209, 0.09814, 0.8206, 0.08787, 0.8481, 0.08702, 0.8481, 0.08702, 0.8206, 0.08787, 0.8212, 0.07775, 0.8497, 0.07899, 0.8497, 0.07899, 0.8212, 0.07775, 0.8228, 0.06533, 0.8569, 0.06709, 0.9481, 0.07782, 0.9181, 0.08006, 0.9102, 0.06705, 0.9466, 0.0673, 0.92, 0.08824, 0.9198, 0.09631, 0.9173, 0.09623, 0.9176, 0.08809, 0.8596, 0.1131, 0.8518, 0.1028, 0.8545, 0.1028, 0.861, 0.1109, 0.9486, 0.08838, 0.92, 0.08824, 0.9181, 0.08006, 0.9481, 0.07782, 0.8481, 0.08702, 0.8497, 0.07899, 0.8522, 0.07866, 0.8505, 0.08672, 0.9198, 0.09631, 0.9169, 0.1041, 0.9144, 0.104, 0.9173, 0.09623, 0.9102, 0.06705, 0.9181, 0.08006, 0.9155, 0.07978, 0.909, 0.06964, 0.8488, 0.09498, 0.8481, 0.08702, 0.8505, 0.08672, 0.8513, 0.09478, 0.9479, 0.09887, 0.9198, 0.09631, 0.92, 0.08824, 0.9486, 0.08838, 0.8954, 0.06723, 0.9102, 0.06705, 0.909, 0.06964, 0.8954, 0.06926, 0.8726, 0.1146, 0.8596, 0.1131, 0.861, 0.1109, 0.8727, 0.1127, 0.8835, 0.06758, 0.8954, 0.06723, 0.8954, 0.06926, 0.8836, 0.06966, 0.8847, 0.115, 0.8726, 0.1146, 0.8727, 0.1127, 0.8847, 0.1129, 0.9463, 0.1091, 0.9169, 0.1041, 0.9198, 0.09631, 0.9479, 0.09887, 0.9169, 0.1041, 0.9098, 0.1129, 0.9086, 0.1109, 0.9144, 0.104, 0.9181, 0.08006, 0.92, 0.08824, 0.9176, 0.08809, 0.9155, 0.07978, 0.8711, 0.06709, 0.8835, 0.06758, 0.8836, 0.06966, 0.871, 0.06943, 0.8973, 0.1148, 0.8847, 0.115, 0.8847, 0.1129, 0.8971, 0.1125, 0.9436, 0.121, 0.9098, 0.1129, 0.9169, 0.1041, 0.9463, 0.1091, 0.8518, 0.1028, 0.8488, 0.09498, 0.8513, 0.09478, 0.8545, 0.1028, 0.8497, 0.07899, 0.8569, 0.06709, 0.858, 0.06949, 0.8522, 0.07866, 0.8569, 0.06709, 0.8711, 0.06709, 0.871, 0.06943, 0.858, 0.06949, 0.9098, 0.1129, 0.8973, 0.1148, 0.8971, 0.1125, 0.9086, 0.1109, 0.634, 0.5126, 0.6659, 0.5123, 0.666, 0.5166, 0.634, 0.5168, 0.6659, 0.5123, 0.6781, 0.512, 0.6782, 0.5163, 0.666, 0.5166, 0.6781, 0.512, 0.6904, 0.5114, 0.6907, 0.5156, 0.6782, 0.5163, 0.6904, 0.5114, 0.7022, 0.5108, 0.7025, 0.5148, 0.6907, 0.5156, 0.7022, 0.5108, 0.7137, 0.5103, 0.7138, 0.5143, 0.7025, 0.5148, 0.6339, 0.5084, 0.6658, 0.508, 0.6659, 0.5123, 0.634, 0.5126, 0.6658, 0.508, 0.678, 0.5077, 0.6781, 0.512, 0.6659, 0.5123, 0.678, 0.5077, 0.6902, 0.5072, 0.6904, 0.5114, 0.6781, 0.512, 0.6902, 0.5072, 0.702, 0.5067, 0.7022, 0.5108, 0.6904, 0.5114, 0.702, 0.5067, 0.7136, 0.5063, 0.7137, 0.5103, 0.7022, 0.5108, 0.6339, 0.5041, 0.6657, 0.5037, 0.6658, 0.508, 0.6339, 0.5084, 0.6657, 0.5037, 0.6779, 0.5034, 0.678, 0.5077, 0.6658, 0.508, 0.6779, 0.5034, 0.69, 0.503, 0.6902, 0.5072, 0.678, 0.5077, 0.69, 0.503, 0.7019, 0.5026, 0.702, 0.5067, 0.6902, 0.5072, 0.7019, 0.5026, 0.7135, 0.5023, 0.7136, 0.5063, 0.702, 0.5067, 0.6338, 0.4999, 0.6656, 0.4994, 0.6657, 0.5037, 0.6339, 0.5041, 0.6656, 0.4994, 0.6778, 0.4991, 0.6779, 0.5034, 0.6657, 0.5037, 0.6778, 0.4991, 0.6899, 0.4988, 0.69, 0.503, 0.6779, 0.5034, 0.6899, 0.4988, 0.7018, 0.4985, 0.7019, 0.5026, 0.69, 0.503, 0.7018, 0.4985, 0.7134, 0.4983, 0.7135, 0.5023, 0.7019, 0.5026, 0.6337, 0.4957, 0.6656, 0.4951, 0.6656, 0.4994, 0.6338, 0.4999, 0.6656, 0.4951, 0.6777, 0.4949, 0.6778, 0.4991, 0.6656, 0.4994, 0.6777, 0.4949, 0.6898, 0.4947, 0.6899, 0.4988, 0.6778, 0.4991, 0.6898, 0.4947, 0.7017, 0.4944, 0.7018, 0.4985, 0.6899, 0.4988, 0.7017, 0.4944, 0.7133, 0.4942, 0.7134, 0.4983, 0.7018, 0.4985, 0.7435, 0.5252, 0.7142, 0.5254, 0.7138, 0.5143, 0.7437, 0.5139, 0.7142, 0.5254, 0.7034, 0.5257, 0.7025, 0.5148, 0.7138, 0.5143, 0.7034, 0.5257, 0.692, 0.5271, 0.6907, 0.5156, 0.7025, 0.5148, 0.692, 0.5271, 0.678, 0.5289, 0.6782, 0.5163, 0.6907, 0.5156, 0.678, 0.5289, 0.6663, 0.529, 0.666, 0.5166, 0.6782, 0.5163, 0.6285, 0.6056, 0.6569, 0.6028, 0.6635, 0.6122, 0.6302, 0.6176, 0.7145, 0.5706, 0.7231, 0.5826, 0.7198, 0.582, 0.7134, 0.5735, 0.7246, 0.5953, 0.7229, 0.602, 0.7195, 0.6023, 0.7216, 0.5953, 0.6281, 0.597, 0.6549, 0.5964, 0.6569, 0.6028, 0.6285, 0.6056, 0.6654, 0.5692, 0.6782, 0.5684, 0.6783, 0.5713, 0.6668, 0.5722, 0.6549, 0.5898, 0.6564, 0.5831, 0.66, 0.5823, 0.6579, 0.5896, 0.6635, 0.6122, 0.6569, 0.6028, 0.6602, 0.603, 0.6648, 0.6092, 0.6772, 0.6139, 0.6635, 0.6122, 0.6648, 0.6092, 0.6774, 0.6112, 0.6285, 0.5884, 0.6549, 0.5898, 0.6549, 0.5964, 0.6281, 0.597, 0.7248, 0.5889, 0.7246, 0.5953, 0.7216, 0.5953, 0.7219, 0.5887, 0.6895, 0.6145, 0.6772, 0.6139, 0.6774, 0.6112, 0.6895, 0.6116, 0.7025, 0.6144, 0.6895, 0.6145, 0.6895, 0.6116, 0.7023, 0.6113, 0.6564, 0.5831, 0.6654, 0.5692, 0.6668, 0.5722, 0.66, 0.5823, 0.6295, 0.58, 0.6564, 0.5831, 0.6549, 0.5898, 0.6285, 0.5884, 0.6569, 0.6028, 0.6549, 0.5964, 0.658, 0.5964, 0.6602, 0.603, 0.702, 0.57, 0.7145, 0.5706, 0.7134, 0.5735, 0.7019, 0.5726, 0.7162, 0.6124, 0.7025, 0.6144, 0.7023, 0.6113, 0.7147, 0.6094, 0.7231, 0.5826, 0.7248, 0.5889, 0.7219, 0.5887, 0.7198, 0.582, 0.6319, 0.5661, 0.6654, 0.5692, 0.6564, 0.5831, 0.6295, 0.58, 0.7229, 0.602, 0.7162, 0.6124, 0.7147, 0.6094, 0.7195, 0.6023, 0.6906, 0.5692, 0.702, 0.57, 0.7019, 0.5726, 0.6904, 0.5719, 0.6782, 0.5684, 0.6906, 0.5692, 0.6904, 0.5719, 0.6783, 0.5713, 0.6549, 0.5964, 0.6549, 0.5898, 0.6579, 0.5896, 0.658, 0.5964, 0.6241, 0.7477, 0.6553, 0.7418, 0.6648, 0.7543, 0.6279, 0.762, 0.727, 0.723, 0.7264, 0.7341, 0.7244, 0.734, 0.7248, 0.7229, 0.6619, 0.6978, 0.6751, 0.6956, 0.6753, 0.6977, 0.6629, 0.6995, 0.622, 0.733, 0.6515, 0.7309, 0.6553, 0.7418, 0.6241, 0.7477, 0.654, 0.7093, 0.6619, 0.6978, 0.6629, 0.6995, 0.6561, 0.7092, 0.6553, 0.7418, 0.6515, 0.7309, 0.6537, 0.7308, 0.6575, 0.7418, 0.6774, 0.7559, 0.6648, 0.7543, 0.666, 0.7525, 0.6775, 0.7543, 0.7242, 0.7118, 0.727, 0.723, 0.7248, 0.7229, 0.722, 0.7116, 0.6223, 0.7183, 0.6511, 0.7199, 0.6515, 0.7309, 0.622, 0.733, 0.7225, 0.7444, 0.7135, 0.7552, 0.7126, 0.7535, 0.7204, 0.7444, 0.6892, 0.7564, 0.6774, 0.7559, 0.6775, 0.7543, 0.6892, 0.7547, 0.6515, 0.7309, 0.6511, 0.7199, 0.6531, 0.7198, 0.6537, 0.7308, 0.7015, 0.7565, 0.6892, 0.7564, 0.6892, 0.7547, 0.7014, 0.7546, 0.6244, 0.7042, 0.654, 0.7093, 0.6511, 0.7199, 0.6223, 0.7183, 0.7157, 0.6984, 0.7242, 0.7118, 0.722, 0.7116, 0.7145, 0.7003, 0.7264, 0.7341, 0.7225, 0.7444, 0.7204, 0.7444, 0.7244, 0.734, 0.7017, 0.696, 0.7157, 0.6984, 0.7145, 0.7003, 0.7015, 0.6978, 0.7135, 0.7552, 0.7015, 0.7565, 0.7014, 0.7546, 0.7126, 0.7535, 0.6274, 0.6905, 0.6619, 0.6978, 0.654, 0.7093, 0.6244, 0.7042, 0.6887, 0.6954, 0.7017, 0.696, 0.7015, 0.6978, 0.6886, 0.6973, 0.6511, 0.7199, 0.654, 0.7093, 0.6561, 0.7092, 0.6531, 0.7198, 0.6648, 0.7543, 0.6553, 0.7418, 0.6575, 0.7418, 0.666, 0.7525, 0.6751, 0.6956, 0.6887, 0.6954, 0.6886, 0.6973, 0.6753, 0.6977, 0.7489, 0.6325, 0.716, 0.6325, 0.7162, 0.6124, 0.7495, 0.6148, 0.716, 0.6325, 0.7029, 0.6329, 0.7025, 0.6144, 0.7162, 0.6124, 0.7029, 0.6329, 0.6894, 0.633, 0.6895, 0.6145, 0.7025, 0.6144, 0.6894, 0.633, 0.6761, 0.6328, 0.6772, 0.6139, 0.6895, 0.6145, 0.6761, 0.6328, 0.6625, 0.6321, 0.6635, 0.6122, 0.6772, 0.6139, 0.9098, 0.1129, 0.9436, 0.121, 0.9426, 0.2372, 0.8245, 0.2372, 0.8244, 0.1186, 0.8596, 0.1131, 0.8726, 0.1146, 0.8847, 0.115, 0.8973, 0.1148, 0.6619, 0.6978, 0.6274, 0.6905, 0.6317, 0.6328, 0.6625, 0.6321, 0.6761, 0.6328, 0.6894, 0.633, 0.7029, 0.6329, 0.716, 0.6325, 0.7489, 0.6325, 0.7534, 0.6928, 0.7157, 0.6984, 0.7017, 0.696, 0.6887, 0.6954, 0.6751, 0.6956, 0.6302, 0.8345, 0.6279, 0.762, 0.6648, 0.7543, 0.6774, 0.7559, 0.6892, 0.7564, 0.7015, 0.7565, 0.7135, 0.7552, 0.7474, 0.7647, 0.7441, 0.8345, 0.2915, 0.8778, 0.2812, 0.8789, 0.2835, 0.8766, 0.2891, 0.8769, 0.3211, 0.833, 0.3213, 0.8469, 0.3187, 0.8447, 0.319, 0.8357, 0.3238, 0.8498, 0.3373, 0.8506, 0.335, 0.8535, 0.3253, 0.852, 0.3213, 0.8469, 0.3085, 0.8464, 0.3105, 0.8438, 0.3187, 0.8447, 0.3227, 0.8638, 0.3238, 0.8498, 0.3253, 0.852, 0.3258, 0.8615, 0.2964, 0.8001, 0.3073, 0.8007, 0.3045, 0.8027, 0.2988, 0.8014, 0.3373, 0.8506, 0.3357, 0.8658, 0.3331, 0.8635, 0.335, 0.8535, 0.2777, 0.8487, 0.2906, 0.8486, 0.2888, 0.8514, 0.2795, 0.8508, 0.2952, 0.8138, 0.2964, 0.8001, 0.2988, 0.8014, 0.2969, 0.8112, 0.3357, 0.8658, 0.3227, 0.8638, 0.3258, 0.8615, 0.3331, 0.8635, 0.2783, 0.8631, 0.2777, 0.8487, 0.2795, 0.8508, 0.2812, 0.8601, 0.3073, 0.8007, 0.3074, 0.8142, 0.3061, 0.8121, 0.3045, 0.8027, 0.3097, 0.8168, 0.3219, 0.8163, 0.319, 0.819, 0.3121, 0.8186, 0.2906, 0.8486, 0.2908, 0.8622, 0.2883, 0.8606, 0.2888, 0.8514, 0.3074, 0.8142, 0.2952, 0.8138, 0.2969, 0.8112, 0.3061, 0.8121, 0.2933, 0.8647, 0.3052, 0.8648, 0.3037, 0.8674, 0.2946, 0.8667, 0.3084, 0.8303, 0.3097, 0.8168, 0.3121, 0.8186, 0.3104, 0.8275, 0.2908, 0.8622, 0.2783, 0.8631, 0.2812, 0.8601, 0.2883, 0.8606, 0.294, 0.8778, 0.2933, 0.8647, 0.2946, 0.8667, 0.2966, 0.8758, 0.3219, 0.8163, 0.3212, 0.8303, 0.3196, 0.8282, 0.319, 0.819, 0.3389, 0.8132, 0.3233, 0.8151, 0.3245, 0.8136, 0.3374, 0.812, 0.3233, 0.8151, 0.3218, 0.7992, 0.3231, 0.8002, 0.3245, 0.8136, 0.3218, 0.7992, 0.3347, 0.7972, 0.3337, 0.7985, 0.3231, 0.8002, 0.3347, 0.7972, 0.3389, 0.8132, 0.3374, 0.812, 0.3337, 0.7985, 0.3233, 0.8151, 0.3085, 0.8155, 0.3098, 0.8142, 0.322, 0.8138, 0.3085, 0.8155, 0.3086, 0.7996, 0.3098, 0.8008, 0.3098, 0.8142, 0.3086, 0.7996, 0.3218, 0.7992, 0.3206, 0.8004, 0.3098, 0.8008, 0.3218, 0.7992, 0.3233, 0.8151, 0.322, 0.8138, 0.3206, 0.8004, 0.3085, 0.8155, 0.2938, 0.815, 0.2952, 0.8138, 0.3074, 0.8142, 0.2938, 0.815, 0.2953, 0.7988, 0.2964, 0.8001, 0.2952, 0.8138, 0.2953, 0.7988, 0.3086, 0.7996, 0.3073, 0.8007, 0.2964, 0.8001, 0.3086, 0.7996, 0.3085, 0.8155, 0.3074, 0.8142, 0.3073, 0.8007, 0.2938, 0.815, 0.2786, 0.8136, 0.2803, 0.8125, 0.2927, 0.8136, 0.2786, 0.8136, 0.2825, 0.7981, 0.2834, 0.7994, 0.2803, 0.8125, 0.2825, 0.7981, 0.2953, 0.7988, 0.2939, 0.7998, 0.2834, 0.7994, 0.2953, 0.7988, 0.2938, 0.815, 0.2927, 0.8136, 0.2939, 0.7998, 0.3387, 0.8315, 0.3224, 0.8317, 0.3239, 0.8303, 0.3374, 0.8301, 0.3224, 0.8317, 0.3233, 0.8151, 0.3245, 0.8163, 0.3239, 0.8303, 0.3233, 0.8151, 0.3389, 0.8132, 0.3375, 0.8147, 0.3245, 0.8163, 0.3389, 0.8132, 0.3387, 0.8315, 0.3374, 0.8301, 0.3375, 0.8147, 0.3224, 0.8317, 0.307, 0.8316, 0.3084, 0.8303, 0.3212, 0.8303, 0.307, 0.8316, 0.3085, 0.8155, 0.3097, 0.8168, 0.3084, 0.8303, 0.3085, 0.8155, 0.3233, 0.8151, 0.3219, 0.8163, 0.3097, 0.8168, 0.3233, 0.8151, 0.3224, 0.8317, 0.3212, 0.8303, 0.3219, 0.8163, 0.307, 0.8316, 0.2917, 0.8311, 0.2932, 0.8299, 0.3058, 0.8302, 0.2917, 0.8311, 0.2938, 0.815, 0.2949, 0.8164, 0.2932, 0.8299, 0.2938, 0.815, 0.3085, 0.8155, 0.3071, 0.8166, 0.2949, 0.8164, 0.3085, 0.8155, 0.307, 0.8316, 0.3058, 0.8302, 0.3071, 0.8166, 0.2917, 0.8311, 0.2761, 0.8304, 0.2777, 0.8292, 0.2906, 0.8297, 0.2761, 0.8304, 0.2786, 0.8136, 0.2797, 0.8151, 0.2777, 0.8292, 0.2786, 0.8136, 0.2938, 0.815, 0.2923, 0.8161, 0.2797, 0.8151, 0.2938, 0.815, 0.2917, 0.8311, 0.2906, 0.8297, 0.2923, 0.8161, 0.3389, 0.8493, 0.3226, 0.8483, 0.324, 0.8471, 0.3376, 0.8478, 0.3226, 0.8483, 0.3224, 0.8317, 0.3237, 0.8331, 0.324, 0.8471, 0.3224, 0.8317, 0.3387, 0.8315, 0.3373, 0.8329, 0.3237, 0.8331, 0.3387, 0.8315, 0.3389, 0.8493, 0.3376, 0.8478, 0.3373, 0.8329, 0.3226, 0.8483, 0.3072, 0.8476, 0.3085, 0.8464, 0.3213, 0.8469, 0.3072, 0.8476, 0.307, 0.8316, 0.3082, 0.8329, 0.3085, 0.8464, 0.307, 0.8316, 0.3224, 0.8317, 0.3211, 0.833, 0.3082, 0.8329, 0.3224, 0.8317, 0.3226, 0.8483, 0.3213, 0.8469, 0.3211, 0.833, 0.3072, 0.8476, 0.292, 0.8473, 0.2933, 0.8461, 0.3059, 0.8463, 0.292, 0.8473, 0.2917, 0.8311, 0.293, 0.8325, 0.2933, 0.8461, 0.2917, 0.8311, 0.307, 0.8316, 0.3056, 0.8328, 0.293, 0.8325, 0.307, 0.8316, 0.3072, 0.8476, 0.3059, 0.8463, 0.3056, 0.8328, 0.292, 0.8473, 0.2764, 0.8474, 0.2777, 0.846, 0.2907, 0.846, 0.2764, 0.8474, 0.2761, 0.8304, 0.2774, 0.8319, 0.2777, 0.846, 0.2761, 0.8304, 0.2917, 0.8311, 0.2904, 0.8324, 0.2774, 0.8319, 0.2917, 0.8311, 0.292, 0.8473, 0.2907, 0.846, 0.2904, 0.8324, 0.337, 0.8675, 0.3212, 0.8649, 0.3227, 0.8638, 0.3357, 0.8658, 0.3212, 0.8649, 0.3226, 0.8483, 0.3238, 0.8498, 0.3227, 0.8638, 0.3226, 0.8483, 0.3389, 0.8493, 0.3373, 0.8506, 0.3238, 0.8498, 0.3389, 0.8493, 0.337, 0.8675, 0.3357, 0.8658, 0.3373, 0.8506, 0.3212, 0.8649, 0.3066, 0.8636, 0.3079, 0.8625, 0.3201, 0.8634, 0.3066, 0.8636, 0.3072, 0.8476, 0.3084, 0.849, 0.3079, 0.8625, 0.3072, 0.8476, 0.3226, 0.8483, 0.3211, 0.8496, 0.3084, 0.849, 0.3226, 0.8483, 0.3212, 0.8649, 0.3201, 0.8634, 0.3211, 0.8496, 0.3066, 0.8636, 0.2921, 0.8634, 0.2934, 0.8622, 0.3054, 0.8623, 0.2921, 0.8634, 0.292, 0.8473, 0.2932, 0.8487, 0.2934, 0.8622, 0.292, 0.8473, 0.3072, 0.8476, 0.3058, 0.8489, 0.2932, 0.8487, 0.3072, 0.8476, 0.3066, 0.8636, 0.3054, 0.8623, 0.3058, 0.8489, 0.2921, 0.8634, 0.277, 0.8645, 0.2783, 0.8631, 0.2908, 0.8622, 0.277, 0.8645, 0.2764, 0.8474, 0.2777, 0.8487, 0.2783, 0.8631, 0.2764, 0.8474, 0.292, 0.8473, 0.2906, 0.8486, 0.2777, 0.8487, 0.292, 0.8473, 0.2921, 0.8634, 0.2908, 0.8622, 0.2906, 0.8486, 0.3318, 0.8841, 0.3188, 0.8808, 0.3202, 0.88, 0.3309, 0.8825, 0.3188, 0.8808, 0.3212, 0.8649, 0.3222, 0.8664, 0.3202, 0.88, 0.3212, 0.8649, 0.337, 0.8675, 0.3351, 0.8686, 0.3222, 0.8664, 0.337, 0.8675, 0.3318, 0.8841, 0.3309, 0.8825, 0.3351, 0.8686, 0.3188, 0.8808, 0.3057, 0.8792, 0.307, 0.8783, 0.3178, 0.8794, 0.3057, 0.8792, 0.3066, 0.8636, 0.3076, 0.865, 0.307, 0.8783, 0.3066, 0.8636, 0.3212, 0.8649, 0.3197, 0.866, 0.3076, 0.865, 0.3212, 0.8649, 0.3188, 0.8808, 0.3178, 0.8794, 0.3197, 0.866, 0.3057, 0.8792, 0.2928, 0.8789, 0.294, 0.8778, 0.3046, 0.878, 0.2928, 0.8789, 0.2921, 0.8634, 0.2933, 0.8647, 0.294, 0.8778, 0.2921, 0.8634, 0.3066, 0.8636, 0.3052, 0.8648, 0.2933, 0.8647, 0.3066, 0.8636, 0.3057, 0.8792, 0.3046, 0.878, 0.3052, 0.8648, 0.2928, 0.8789, 0.2802, 0.8801, 0.2812, 0.8789, 0.2915, 0.8778, 0.2802, 0.8801, 0.277, 0.8645, 0.2784, 0.8657, 0.2812, 0.8789, 0.277, 0.8645, 0.2921, 0.8634, 0.2909, 0.8647, 0.2784, 0.8657, 0.2921, 0.8634, 0.2928, 0.8789, 0.2915, 0.8778, 0.2909, 0.8647, 0.7645, 0.7972, 0.7743, 0.7972, 0.7743, 0.8081, 0.7645, 0.8081, 0.587, 0.7972, 0.5968, 0.7972, 0.5968, 0.8081, 0.587, 0.8081, 0.6143, 0.8081, 0.6045, 0.8081, 0.6045, 0.7972, 0.6143, 0.7972, 0.8093, 0.8081, 0.7995, 0.8081, 0.7995, 0.7972, 0.8093, 0.7972, 0.5793, 0.8267, 0.5695, 0.8267, 0.5695, 0.8158, 0.5793, 0.8158, 0.8268, 0.8081, 0.817, 0.8081, 0.817, 0.7972, 0.8268, 0.7972, 0.8206, 0.4453, 0.8304, 0.4453, 0.8304, 0.4562, 0.8206, 0.4562, 0.6143, 0.8267, 0.6045, 0.8267, 0.6045, 0.8158, 0.6143, 0.8158, 0.587, 0.8158, 0.5968, 0.8158, 0.5968, 0.8267, 0.587, 0.8267, 0.552, 0.8158, 0.5618, 0.8158, 0.5618, 0.8267, 0.552, 0.8267, 0.782, 0.7972, 0.7918, 0.7972, 0.7918, 0.8081, 0.782, 0.8081, 0.8206, 0.4267, 0.8304, 0.4267, 0.8304, 0.4376, 0.8206, 0.4376, 0.8093, 0.8267, 0.7995, 0.8267, 0.7995, 0.8158, 0.8093, 0.8158, 0.782, 0.8158, 0.7918, 0.8158, 0.7918, 0.8267, 0.782, 0.8267, 0.817, 0.8158, 0.8268, 0.8158, 0.8268, 0.8267, 0.817, 0.8267, 0.7743, 0.8267, 0.7645, 0.8267, 0.7645, 0.8158, 0.7743, 0.8158, 0.5443, 0.8267, 0.5345, 0.8267, 0.5345, 0.8158, 0.5443, 0.8158, 0.5695, 0.7972, 0.5793, 0.7972, 0.5793, 0.8081, 0.5695, 0.8081, 0.552, 0.7972, 0.5618, 0.7972, 0.5618, 0.8081, 0.552, 0.8081, 0.5443, 0.8081, 0.5345, 0.8081, 0.5345, 0.7972, 0.5443, 0.7972, 0.3085, 0.8464, 0.3082, 0.8329, 0.3108, 0.835, 0.3105, 0.8438, 0.3058, 0.8302, 0.2932, 0.8299, 0.2953, 0.8272, 0.3043, 0.8281, 0.2909, 0.8647, 0.2915, 0.8778, 0.2891, 0.8769, 0.2896, 0.8675, 0.3082, 0.8329, 0.3211, 0.833, 0.319, 0.8357, 0.3108, 0.835, 0.3071, 0.8166, 0.3058, 0.8302, 0.3043, 0.8281, 0.3041, 0.8191, 0.2812, 0.8789, 0.2784, 0.8657, 0.2801, 0.8676, 0.2835, 0.8766, 0.3309, 0.8825, 0.3202, 0.88, 0.3233, 0.8785, 0.3288, 0.8807, 0.2932, 0.8299, 0.2949, 0.8164, 0.2972, 0.8183, 0.2953, 0.8272, 0.2784, 0.8657, 0.2909, 0.8647, 0.2896, 0.8675, 0.2801, 0.8676, 0.2927, 0.8136, 0.2803, 0.8125, 0.2823, 0.8099, 0.2916, 0.8114, 0.3351, 0.8686, 0.3309, 0.8825, 0.3288, 0.8807, 0.3328, 0.8711, 0.2949, 0.8164, 0.3071, 0.8166, 0.3041, 0.8191, 0.2972, 0.8183, 0.2939, 0.7998, 0.2927, 0.8136, 0.2916, 0.8114, 0.291, 0.8017, 0.3202, 0.88, 0.3222, 0.8664, 0.3232, 0.8687, 0.3233, 0.8785, 0.3201, 0.8634, 0.3079, 0.8625, 0.3108, 0.8601, 0.3176, 0.8615, 0.2803, 0.8125, 0.2834, 0.7994, 0.2856, 0.8008, 0.2823, 0.8099, 0.3222, 0.8664, 0.3351, 0.8686, 0.3328, 0.8711, 0.3232, 0.8687, 0.3374, 0.812, 0.3245, 0.8136, 0.3256, 0.8107, 0.3355, 0.81, 0.3211, 0.8496, 0.3201, 0.8634, 0.3176, 0.8615, 0.3191, 0.8523, 0.2834, 0.7994, 0.2939, 0.7998, 0.291, 0.8017, 0.2856, 0.8008, 0.3337, 0.7985, 0.3374, 0.812, 0.3355, 0.81, 0.3314, 0.801, 0.3079, 0.8625, 0.3084, 0.849, 0.3099, 0.8511, 0.3108, 0.8601, 0.3059, 0.8463, 0.2933, 0.8461, 0.2953, 0.8434, 0.3033, 0.8442, 0.3245, 0.8136, 0.3231, 0.8002, 0.3256, 0.801, 0.3256, 0.8107, 0.3084, 0.849, 0.3211, 0.8496, 0.3191, 0.8523, 0.3099, 0.8511, 0.3056, 0.8328, 0.3059, 0.8463, 0.3033, 0.8442, 0.3036, 0.8354, 0.3231, 0.8002, 0.3337, 0.7985, 0.3314, 0.801, 0.3256, 0.801, 0.2933, 0.8461, 0.293, 0.8325, 0.2956, 0.8346, 0.2953, 0.8434, 0.2906, 0.8297, 0.2777, 0.8292, 0.2799, 0.8264, 0.2891, 0.8275, 0.293, 0.8325, 0.3056, 0.8328, 0.3036, 0.8354, 0.2956, 0.8346, 0.2923, 0.8161, 0.2906, 0.8297, 0.2891, 0.8275, 0.2892, 0.8184, 0.3178, 0.8794, 0.307, 0.8783, 0.3099, 0.8765, 0.3155, 0.878, 0.2777, 0.8292, 0.2797, 0.8151, 0.2822, 0.8173, 0.2799, 0.8264, 0.3374, 0.8301, 0.3239, 0.8303, 0.3258, 0.8274, 0.3355, 0.8278, 0.3197, 0.866, 0.3178, 0.8794, 0.3155, 0.878, 0.3179, 0.8685, 0.2797, 0.8151, 0.2923, 0.8161, 0.2892, 0.8184, 0.2822, 0.8173, 0.3375, 0.8147, 0.3374, 0.8301, 0.3355, 0.8278, 0.3344, 0.8179, 0.307, 0.8783, 0.3076, 0.865, 0.3088, 0.8671, 0.3099, 0.8765, 0.3054, 0.8623, 0.2934, 0.8622, 0.2961, 0.8596, 0.303, 0.8606, 0.3239, 0.8303, 0.3245, 0.8163, 0.3271, 0.818, 0.3258, 0.8274, 0.3076, 0.865, 0.3197, 0.866, 0.3179, 0.8685, 0.3088, 0.8671, 0.322, 0.8138, 0.3098, 0.8142, 0.3112, 0.8115, 0.3205, 0.8118, 0.3058, 0.8489, 0.3054, 0.8623, 0.303, 0.8606, 0.3039, 0.8516, 0.3245, 0.8163, 0.3375, 0.8147, 0.3344, 0.8179, 0.3271, 0.818, 0.3206, 0.8004, 0.322, 0.8138, 0.3205, 0.8118, 0.318, 0.8026, 0.2934, 0.8622, 0.2932, 0.8487, 0.2948, 0.8507, 0.2961, 0.8596, 0.2907, 0.846, 0.2777, 0.846, 0.2798, 0.8433, 0.2881, 0.8439, 0.3098, 0.8142, 0.3098, 0.8008, 0.3122, 0.8019, 0.3112, 0.8115, 0.2932, 0.8487, 0.3058, 0.8489, 0.3039, 0.8516, 0.2948, 0.8507, 0.2904, 0.8324, 0.2907, 0.846, 0.2881, 0.8439, 0.2883, 0.835, 0.3098, 0.8008, 0.3206, 0.8004, 0.318, 0.8026, 0.3122, 0.8019, 0.2777, 0.846, 0.2774, 0.8319, 0.2802, 0.834, 0.2798, 0.8433, 0.3376, 0.8478, 0.324, 0.8471, 0.3261, 0.8444, 0.3347, 0.8455, 0.2774, 0.8319, 0.2904, 0.8324, 0.2883, 0.835, 0.2802, 0.834, 0.3373, 0.8329, 0.3376, 0.8478, 0.3347, 0.8455, 0.3351, 0.8358, 0.3046, 0.878, 0.294, 0.8778, 0.2966, 0.8758, 0.3022, 0.8768, 0.324, 0.8471, 0.3237, 0.8331, 0.3264, 0.8352, 0.3261, 0.8444, 0.3212, 0.8303, 0.3084, 0.8303, 0.3104, 0.8275, 0.3196, 0.8282, 0.3052, 0.8648, 0.3046, 0.878, 0.3022, 0.8768, 0.3037, 0.8674, 0.3237, 0.8331, 0.3373, 0.8329, 0.3351, 0.8358, 0.3264, 0.8352, 0.4289, 0.7985, 0.4295, 0.8106, 0.4275, 0.8093, 0.4272, 0.8, 0.4295, 0.8106, 0.4209, 0.8109, 0.4218, 0.8094, 0.4275, 0.8093, 0.4209, 0.8109, 0.4205, 0.7992, 0.4215, 0.8006, 0.4218, 0.8094, 0.4205, 0.7992, 0.4289, 0.7985, 0.4272, 0.8, 0.4215, 0.8006, 0.4295, 0.8106, 0.4297, 0.8228, 0.4278, 0.8214, 0.4277, 0.812, 0.4297, 0.8228, 0.4211, 0.8228, 0.422, 0.8213, 0.4278, 0.8214, 0.4211, 0.8228, 0.4209, 0.8109, 0.4219, 0.8123, 0.422, 0.8213, 0.4209, 0.8109, 0.4295, 0.8106, 0.4277, 0.812, 0.4219, 0.8123, 0.4297, 0.8228, 0.4297, 0.8351, 0.4278, 0.8336, 0.4279, 0.8241, 0.4297, 0.8351, 0.4208, 0.8348, 0.4218, 0.8334, 0.4278, 0.8336, 0.4208, 0.8348, 0.4211, 0.8228, 0.4221, 0.8242, 0.4218, 0.8334, 0.4211, 0.8228, 0.4297, 0.8228, 0.4279, 0.8241, 0.4221, 0.8242, 0.4297, 0.8351, 0.4293, 0.8475, 0.4274, 0.8459, 0.4277, 0.8364, 0.4293, 0.8475, 0.4204, 0.8468, 0.4214, 0.8454, 0.4274, 0.8459, 0.4204, 0.8468, 0.4208, 0.8348, 0.4218, 0.8363, 0.4214, 0.8454, 0.4208, 0.8348, 0.4297, 0.8351, 0.4277, 0.8364, 0.4218, 0.8363, 0.4379, 0.7979, 0.4384, 0.8104, 0.4366, 0.809, 0.4363, 0.7994, 0.4384, 0.8104, 0.4295, 0.8106, 0.4306, 0.8091, 0.4366, 0.809, 0.4295, 0.8106, 0.4289, 0.7985, 0.4303, 0.8, 0.4306, 0.8091, 0.4289, 0.7985, 0.4379, 0.7979, 0.4363, 0.7994, 0.4303, 0.8, 0.4384, 0.8104, 0.4386, 0.8228, 0.4369, 0.8214, 0.4368, 0.8118, 0.4386, 0.8228, 0.4297, 0.8228, 0.4308, 0.8213, 0.4369, 0.8214, 0.4297, 0.8228, 0.4295, 0.8106, 0.4308, 0.8121, 0.4308, 0.8213, 0.4295, 0.8106, 0.4384, 0.8104, 0.4368, 0.8118, 0.4308, 0.8121, 0.4386, 0.8228, 0.4387, 0.8352, 0.4369, 0.8338, 0.437, 0.8242, 0.4387, 0.8352, 0.4297, 0.8351, 0.4309, 0.8336, 0.4369, 0.8338, 0.4297, 0.8351, 0.4297, 0.8228, 0.431, 0.8243, 0.4309, 0.8336, 0.4297, 0.8228, 0.4386, 0.8228, 0.437, 0.8242, 0.431, 0.8243, 0.4387, 0.8352, 0.4385, 0.8478, 0.4367, 0.8462, 0.4369, 0.8366, 0.4385, 0.8478, 0.4293, 0.8475, 0.4305, 0.846, 0.4367, 0.8462, 0.4293, 0.8475, 0.4297, 0.8351, 0.4309, 0.8366, 0.4305, 0.846, 0.4297, 0.8351, 0.4387, 0.8352, 0.4369, 0.8366, 0.4309, 0.8366, 0.447, 0.7976, 0.4475, 0.8102, 0.4459, 0.8087, 0.4456, 0.7992, 0.4475, 0.8102, 0.4384, 0.8104, 0.4398, 0.8088, 0.4459, 0.8087, 0.4384, 0.8104, 0.4379, 0.7979, 0.4395, 0.7993, 0.4398, 0.8088, 0.4379, 0.7979, 0.447, 0.7976, 0.4456, 0.7992, 0.4395, 0.7993, 0.4475, 0.8102, 0.4477, 0.8228, 0.4461, 0.8213, 0.446, 0.8118, 0.4477, 0.8228, 0.4386, 0.8228, 0.44, 0.8213, 0.4461, 0.8213, 0.4386, 0.8228, 0.4384, 0.8104, 0.4399, 0.8118, 0.44, 0.8213, 0.4384, 0.8104, 0.4475, 0.8102, 0.446, 0.8118, 0.4399, 0.8118, 0.4477, 0.8228, 0.4477, 0.8353, 0.4462, 0.8338, 0.4462, 0.8243, 0.4477, 0.8353, 0.4387, 0.8352, 0.4401, 0.8337, 0.4462, 0.8338, 0.4387, 0.8352, 0.4386, 0.8228, 0.4402, 0.8242, 0.4401, 0.8337, 0.4386, 0.8228, 0.4477, 0.8228, 0.4462, 0.8243, 0.4402, 0.8242, 0.4477, 0.8353, 0.4476, 0.8479, 0.446, 0.8464, 0.4462, 0.8369, 0.4476, 0.8479, 0.4385, 0.8478, 0.4399, 0.8462, 0.446, 0.8464, 0.4385, 0.8478, 0.4387, 0.8352, 0.4402, 0.8367, 0.4399, 0.8462, 0.4387, 0.8352, 0.4477, 0.8353, 0.4462, 0.8369, 0.4402, 0.8367, 0.4568, 0.7972, 0.457, 0.81, 0.4554, 0.8086, 0.4552, 0.7987, 0.457, 0.81, 0.4475, 0.8102, 0.4492, 0.8087, 0.4554, 0.8086, 0.4475, 0.8102, 0.447, 0.7976, 0.4489, 0.799, 0.4492, 0.8087, 0.447, 0.7976, 0.4568, 0.7972, 0.4552, 0.7987, 0.4489, 0.799, 0.457, 0.81, 0.4571, 0.8227, 0.4555, 0.8213, 0.4555, 0.8115, 0.4571, 0.8227, 0.4477, 0.8228, 0.4493, 0.8213, 0.4555, 0.8213, 0.4477, 0.8228, 0.4475, 0.8102, 0.4493, 0.8116, 0.4493, 0.8213, 0.4475, 0.8102, 0.457, 0.81, 0.4555, 0.8115, 0.4493, 0.8116, 0.4571, 0.8227, 0.4572, 0.8353, 0.4556, 0.8339, 0.4556, 0.8241, 0.4572, 0.8353, 0.4477, 0.8353, 0.4494, 0.8339, 0.4556, 0.8339, 0.4477, 0.8353, 0.4477, 0.8228, 0.4495, 0.8242, 0.4494, 0.8339, 0.4477, 0.8228, 0.4571, 0.8227, 0.4556, 0.8241, 0.4495, 0.8242, 0.4572, 0.8353, 0.4572, 0.848, 0.4555, 0.8465, 0.4556, 0.8368, 0.4572, 0.848, 0.4476, 0.8479, 0.4493, 0.8465, 0.4555, 0.8465, 0.4476, 0.8479, 0.4477, 0.8353, 0.4495, 0.8368, 0.4493, 0.8465, 0.4477, 0.8353, 0.4572, 0.8353, 0.4556, 0.8368, 0.4495, 0.8368, 0.4697, 0.7973, 0.4698, 0.81, 0.4682, 0.8086, 0.4682, 0.7988, 0.4698, 0.81, 0.457, 0.81, 0.4598, 0.8086, 0.4682, 0.8086, 0.457, 0.81, 0.4568, 0.7972, 0.4597, 0.7987, 0.4598, 0.8086, 0.4568, 0.7972, 0.4697, 0.7973, 0.4682, 0.7988, 0.4597, 0.7987, 0.4698, 0.81, 0.4697, 0.8228, 0.4682, 0.8213, 0.4682, 0.8115, 0.4697, 0.8228, 0.4571, 0.8227, 0.4599, 0.8213, 0.4682, 0.8213, 0.4571, 0.8227, 0.457, 0.81, 0.4599, 0.8115, 0.4599, 0.8213, 0.457, 0.81, 0.4698, 0.81, 0.4682, 0.8115, 0.4599, 0.8115, 0.4697, 0.8228, 0.4697, 0.8354, 0.4682, 0.8339, 0.4682, 0.8242, 0.4697, 0.8354, 0.4572, 0.8353, 0.46, 0.8339, 0.4682, 0.8339, 0.4572, 0.8353, 0.4571, 0.8227, 0.46, 0.8242, 0.46, 0.8339, 0.4571, 0.8227, 0.4697, 0.8228, 0.4682, 0.8242, 0.46, 0.8242, 0.4697, 0.8354, 0.4698, 0.8478, 0.4682, 0.8464, 0.4682, 0.8368, 0.4698, 0.8478, 0.4572, 0.848, 0.4599, 0.8465, 0.4682, 0.8464, 0.4572, 0.848, 0.4572, 0.8353, 0.46, 0.8368, 0.4599, 0.8465, 0.4572, 0.8353, 0.4697, 0.8354, 0.4682, 0.8368, 0.46, 0.8368, 0.5469, 0.8526, 0.5469, 0.8622, 0.5408, 0.8622, 0.5408, 0.8526, 0.5787, 0.8526, 0.5787, 0.8622, 0.5726, 0.8622, 0.5726, 0.8526, 0.6106, 0.8526, 0.6106, 0.8622, 0.6045, 0.8622, 0.6045, 0.8526, 0.8594, 0.4721, 0.8594, 0.4818, 0.8532, 0.4818, 0.8532, 0.4721, 0.8601, 0.445, 0.8601, 0.4546, 0.854, 0.4546, 0.854, 0.445, 0.8611, 0.364, 0.8611, 0.3737, 0.855, 0.3737, 0.855, 0.364, 0.5567, 0.8622, 0.5567, 0.8526, 0.5628, 0.8526, 0.5628, 0.8622, 0.8574, 0.8501, 0.8574, 0.8598, 0.8513, 0.8598, 0.8513, 0.8501, 0.8601, 0.4277, 0.8601, 0.4373, 0.854, 0.4373, 0.854, 0.4277, 0.8345, 0.8616, 0.8345, 0.852, 0.8406, 0.852, 0.8406, 0.8616, 0.8611, 0.3987, 0.8611, 0.4084, 0.855, 0.4084, 0.855, 0.3987, 0.8611, 0.3814, 0.8611, 0.391, 0.855, 0.391, 0.855, 0.3814, 0.8574, 0.8328, 0.8574, 0.8424, 0.8513, 0.8424, 0.8513, 0.8328, 0.7553, 0.8422, 0.7553, 0.8518, 0.7491, 0.8518, 0.7491, 0.8422, 0.8574, 0.7972, 0.8574, 0.8069, 0.8513, 0.8069, 0.8513, 0.7972, 0.8574, 0.8155, 0.8574, 0.8251, 0.8513, 0.8251, 0.8513, 0.8155, 0.7414, 0.8422, 0.7414, 0.8518, 0.7332, 0.8518, 0.7332, 0.8422, 0.6855, 0.8518, 0.6855, 0.8422, 0.6937, 0.8422, 0.6937, 0.8518, 0.7255, 0.8422, 0.7255, 0.8518, 0.7173, 0.8518, 0.7173, 0.8422, 0.7096, 0.8422, 0.7096, 0.8518, 0.7014, 0.8518, 0.7014, 0.8422, 0.3506, 0.8373, 0.3526, 0.8262, 0.3544, 0.8283, 0.3544, 0.8346, 0.4109, 0.8381, 0.3968, 0.839, 0.4, 0.8356, 0.4075, 0.836, 0.3526, 0.8262, 0.365, 0.8273, 0.3624, 0.8299, 0.3544, 0.8283, 0.4094, 0.8264, 0.4109, 0.8381, 0.4075, 0.836, 0.4072, 0.8295, 0.3783, 0.8688, 0.364, 0.8688, 0.367, 0.8662, 0.376, 0.8669, 0.3968, 0.839, 0.3963, 0.8274, 0.3987, 0.8293, 0.4, 0.8356, 0.3945, 0.8256, 0.3815, 0.8261, 0.3835, 0.8231, 0.3924, 0.8235, 0.3793, 0.855, 0.3783, 0.8688, 0.376, 0.8669, 0.3773, 0.8582, 0.3963, 0.8274, 0.4094, 0.8264, 0.4072, 0.8295, 0.3987, 0.8293, 0.3937, 0.8142, 0.3945, 0.8256, 0.3924, 0.8235, 0.3907, 0.8172, 0.364, 0.8688, 0.3653, 0.8548, 0.3668, 0.8575, 0.367, 0.8662, 0.3633, 0.8526, 0.3488, 0.8519, 0.3529, 0.8488, 0.3603, 0.8503, 0.3815, 0.8261, 0.3812, 0.8151, 0.3841, 0.8168, 0.3835, 0.8231, 0.3653, 0.8548, 0.3793, 0.855, 0.3773, 0.8582, 0.3668, 0.8575, 0.3796, 0.8135, 0.3677, 0.8133, 0.3694, 0.8107, 0.3782, 0.8113, 0.3642, 0.8403, 0.3633, 0.8526, 0.3603, 0.8503, 0.3617, 0.8433, 0.3812, 0.8151, 0.3937, 0.8142, 0.3907, 0.8172, 0.3841, 0.8168, 0.3798, 0.8025, 0.3796, 0.8135, 0.3782, 0.8113, 0.3767, 0.8048, 0.3488, 0.8519, 0.3503, 0.8391, 0.3521, 0.8417, 0.3529, 0.8488, 0.4115, 0.853, 0.3972, 0.8531, 0.4006, 0.85, 0.4081, 0.8509, 0.3477, 0.8527, 0.3644, 0.8537, 0.3633, 0.8546, 0.3487, 0.8539, 0.3644, 0.8537, 0.3631, 0.8695, 0.3622, 0.8687, 0.3633, 0.8546, 0.3631, 0.8695, 0.3466, 0.8696, 0.3476, 0.8689, 0.3622, 0.8687, 0.3466, 0.8696, 0.3477, 0.8527, 0.3487, 0.8539, 0.3476, 0.8689, 0.3644, 0.8537, 0.3803, 0.854, 0.3793, 0.855, 0.3653, 0.8548, 0.3803, 0.854, 0.3792, 0.8696, 0.3783, 0.8688, 0.3793, 0.855, 0.3792, 0.8696, 0.3631, 0.8695, 0.364, 0.8688, 0.3783, 0.8688, 0.3631, 0.8695, 0.3644, 0.8537, 0.3653, 0.8548, 0.364, 0.8688, 0.3803, 0.854, 0.3962, 0.854, 0.3952, 0.855, 0.3813, 0.8551, 0.3962, 0.854, 0.3952, 0.8696, 0.3943, 0.8687, 0.3952, 0.855, 0.3952, 0.8696, 0.3792, 0.8696, 0.3801, 0.8689, 0.3943, 0.8687, 0.3792, 0.8696, 0.3803, 0.854, 0.3813, 0.8551, 0.3801, 0.8689, 0.3962, 0.854, 0.4127, 0.8541, 0.4116, 0.8551, 0.3972, 0.8551, 0.4127, 0.8541, 0.4108, 0.8696, 0.41, 0.8688, 0.4116, 0.8551, 0.4108, 0.8696, 0.3952, 0.8696, 0.3961, 0.8689, 0.41, 0.8688, 0.3952, 0.8696, 0.3962, 0.854, 0.3972, 0.8551, 0.3961, 0.8689, 0.3495, 0.8381, 0.3651, 0.8396, 0.3642, 0.8403, 0.3503, 0.8391, 0.3651, 0.8396, 0.3644, 0.8537, 0.3633, 0.8526, 0.3642, 0.8403, 0.3644, 0.8537, 0.3477, 0.8527, 0.3488, 0.8519, 0.3633, 0.8526, 0.3477, 0.8527, 0.3495, 0.8381, 0.3503, 0.8391, 0.3488, 0.8519, 0.3651, 0.8396, 0.3804, 0.8401, 0.3796, 0.8409, 0.3659, 0.8406, 0.3804, 0.8401, 0.3803, 0.854, 0.3793, 0.853, 0.3796, 0.8409, 0.3803, 0.854, 0.3644, 0.8537, 0.3654, 0.8528, 0.3793, 0.853, 0.3644, 0.8537, 0.3651, 0.8396, 0.3659, 0.8406, 0.3654, 0.8528, 0.3804, 0.8401, 0.3959, 0.8399, 0.3951, 0.8408, 0.3813, 0.841, 0.3959, 0.8399, 0.3962, 0.854, 0.3952, 0.853, 0.3951, 0.8408, 0.3962, 0.854, 0.3803, 0.854, 0.3813, 0.8531, 0.3952, 0.853, 0.3803, 0.854, 0.3804, 0.8401, 0.3813, 0.841, 0.3813, 0.8531, 0.3959, 0.8399, 0.412, 0.839, 0.4111, 0.8399, 0.3969, 0.8408, 0.412, 0.839, 0.4127, 0.8541, 0.4115, 0.853, 0.4111, 0.8399, 0.4127, 0.8541, 0.3962, 0.854, 0.3972, 0.8531, 0.4115, 0.853, 0.3962, 0.854, 0.3959, 0.8399, 0.3969, 0.8408, 0.3972, 0.8531, 0.3519, 0.8252, 0.366, 0.8266, 0.365, 0.8273, 0.3526, 0.8262, 0.366, 0.8266, 0.3651, 0.8396, 0.3643, 0.8386, 0.365, 0.8273, 0.3651, 0.8396, 0.3495, 0.8381, 0.3506, 0.8373, 0.3643, 0.8386, 0.3495, 0.8381, 0.3519, 0.8252, 0.3526, 0.8262, 0.3506, 0.8373, 0.366, 0.8266, 0.3805, 0.827, 0.3796, 0.8278, 0.3668, 0.8275, 0.3805, 0.827, 0.3804, 0.8401, 0.3796, 0.8391, 0.3796, 0.8278, 0.3804, 0.8401, 0.3651, 0.8396, 0.3661, 0.8388, 0.3796, 0.8391, 0.3651, 0.8396, 0.366, 0.8266, 0.3668, 0.8275, 0.3661, 0.8388, 0.3805, 0.827, 0.3954, 0.8265, 0.3945, 0.8274, 0.3814, 0.8279, 0.3954, 0.8265, 0.3959, 0.8399, 0.395, 0.839, 0.3945, 0.8274, 0.3959, 0.8399, 0.3804, 0.8401, 0.3814, 0.8392, 0.395, 0.839, 0.3804, 0.8401, 0.3805, 0.827, 0.3814, 0.8279, 0.3814, 0.8392, 0.3954, 0.8265, 0.4103, 0.8254, 0.4094, 0.8264, 0.3963, 0.8274, 0.4103, 0.8254, 0.412, 0.839, 0.4109, 0.8381, 0.4094, 0.8264, 0.412, 0.839, 0.3959, 0.8399, 0.3968, 0.839, 0.4109, 0.8381, 0.3959, 0.8399, 0.3954, 0.8265, 0.3963, 0.8274, 0.3968, 0.839, 0.3532, 0.8129, 0.3667, 0.8142, 0.3658, 0.8149, 0.3539, 0.8138, 0.3667, 0.8142, 0.366, 0.8266, 0.3652, 0.8256, 0.3658, 0.8149, 0.366, 0.8266, 0.3519, 0.8252, 0.3529, 0.8245, 0.3652, 0.8256, 0.3519, 0.8252, 0.3532, 0.8129, 0.3539, 0.8138, 0.3529, 0.8245, 0.3667, 0.8142, 0.3804, 0.8143, 0.3795, 0.815, 0.3674, 0.8151, 0.3804, 0.8143, 0.3805, 0.827, 0.3797, 0.8261, 0.3795, 0.815, 0.3805, 0.827, 0.366, 0.8266, 0.367, 0.8258, 0.3797, 0.8261, 0.366, 0.8266, 0.3667, 0.8142, 0.3674, 0.8151, 0.367, 0.8258, 0.3804, 0.8143, 0.3946, 0.8134, 0.3937, 0.8142, 0.3812, 0.8151, 0.3946, 0.8134, 0.3954, 0.8265, 0.3945, 0.8256, 0.3937, 0.8142, 0.3954, 0.8265, 0.3805, 0.827, 0.3815, 0.8261, 0.3945, 0.8256, 0.3805, 0.827, 0.3804, 0.8143, 0.3812, 0.8151, 0.3815, 0.8261, 0.3946, 0.8134, 0.4098, 0.8119, 0.4089, 0.8129, 0.3955, 0.8142, 0.4098, 0.8119, 0.4103, 0.8254, 0.4094, 0.8246, 0.4089, 0.8129, 0.4103, 0.8254, 0.3954, 0.8265, 0.3963, 0.8256, 0.4094, 0.8246, 0.3954, 0.8265, 0.3946, 0.8134, 0.3955, 0.8142, 0.3963, 0.8256, 0.3559, 0.8017, 0.368, 0.8022, 0.367, 0.8029, 0.3565, 0.8024, 0.368, 0.8022, 0.3667, 0.8142, 0.366, 0.8134, 0.367, 0.8029, 0.3667, 0.8142, 0.3532, 0.8129, 0.3543, 0.8121, 0.366, 0.8134, 0.3532, 0.8129, 0.3559, 0.8017, 0.3565, 0.8024, 0.3543, 0.8121, 0.368, 0.8022, 0.3807, 0.8016, 0.3798, 0.8025, 0.3687, 0.8029, 0.3807, 0.8016, 0.3804, 0.8143, 0.3796, 0.8135, 0.3798, 0.8025, 0.3804, 0.8143, 0.3667, 0.8142, 0.3677, 0.8133, 0.3796, 0.8135, 0.3667, 0.8142, 0.368, 0.8022, 0.3687, 0.8029, 0.3677, 0.8133, 0.3807, 0.8016, 0.3941, 0.8001, 0.3931, 0.8011, 0.3815, 0.8023, 0.3941, 0.8001, 0.3946, 0.8134, 0.3938, 0.8126, 0.3931, 0.8011, 0.3946, 0.8134, 0.3804, 0.8143, 0.3813, 0.8133, 0.3938, 0.8126, 0.3804, 0.8143, 0.3807, 0.8016, 0.3815, 0.8023, 0.3813, 0.8133, 0.3941, 0.8001, 0.4082, 0.7972, 0.4072, 0.7984, 0.3949, 0.8007, 0.4082, 0.7972, 0.4098, 0.8119, 0.4088, 0.8112, 0.4072, 0.7984, 0.4098, 0.8119, 0.3946, 0.8134, 0.3956, 0.8123, 0.4088, 0.8112, 0.3946, 0.8134, 0.3941, 0.8001, 0.3949, 0.8007, 0.3956, 0.8123, 0.8436, 0.8337, 0.8436, 0.8442, 0.8345, 0.8442, 0.8345, 0.8337, 0.8436, 0.8155, 0.8436, 0.826, 0.8345, 0.826, 0.8345, 0.8155, 0.8297, 0.4722, 0.8297, 0.4827, 0.8206, 0.4827, 0.8206, 0.4722, 0.8436, 0.7972, 0.8436, 0.8078, 0.8345, 0.8078, 0.8345, 0.7972, 0.5567, 0.8449, 0.5567, 0.8344, 0.5649, 0.8344, 0.5649, 0.8449, 0.6127, 0.8344, 0.6127, 0.8449, 0.6045, 0.8449, 0.6045, 0.8344, 0.5809, 0.8344, 0.5809, 0.8449, 0.5726, 0.8449, 0.5726, 0.8344, 0.5968, 0.8344, 0.5968, 0.8449, 0.5886, 0.8449, 0.5886, 0.8344, 0.8252, 0.8344, 0.8252, 0.8449, 0.817, 0.8449, 0.817, 0.8344, 0.549, 0.8344, 0.549, 0.8449, 0.5408, 0.8449, 0.5408, 0.8344, 0.7902, 0.8344, 0.7902, 0.8449, 0.782, 0.8449, 0.782, 0.8344, 0.7727, 0.8344, 0.7727, 0.8449, 0.7645, 0.8449, 0.7645, 0.8344, 0.6619, 0.8422, 0.6619, 0.8527, 0.6537, 0.8527, 0.6537, 0.8422, 0.6778, 0.8422, 0.6778, 0.8527, 0.6696, 0.8527, 0.6696, 0.8422, 0.646, 0.8422, 0.646, 0.8527, 0.6379, 0.8527, 0.6379, 0.8422, 0.622, 0.8527, 0.622, 0.8422, 0.6302, 0.8422, 0.6302, 0.8527, 0.8455, 0.4722, 0.8455, 0.4827, 0.8374, 0.4827, 0.8374, 0.4721, 0.8012, 0.8449, 0.8012, 0.8344, 0.8093, 0.8344, 0.8093, 0.8449, 0.8381, 0.4558, 0.8381, 0.4453, 0.8463, 0.4453, 0.8463, 0.4559, 0.8463, 0.4268, 0.8463, 0.4373, 0.8381, 0.4373, 0.8381, 0.4267, 0.3815, 0.8023, 0.3931, 0.8011, 0.39, 0.8037, 0.3845, 0.8036, 0.365, 0.8273, 0.3643, 0.8386, 0.3615, 0.8361, 0.3624, 0.8299, 0.3659, 0.8406, 0.3796, 0.8409, 0.3772, 0.844, 0.3679, 0.843, 0.3813, 0.8133, 0.3815, 0.8023, 0.3845, 0.8036, 0.383, 0.8104, 0.3643, 0.8386, 0.3506, 0.8373, 0.3544, 0.8346, 0.3615, 0.8361, 0.3654, 0.8528, 0.3659, 0.8406, 0.3679, 0.843, 0.369, 0.8498, 0.3931, 0.8011, 0.3938, 0.8126, 0.3921, 0.8105, 0.39, 0.8037, 0.3955, 0.8142, 0.4089, 0.8129, 0.4057, 0.8162, 0.3986, 0.8159, 0.3796, 0.8409, 0.3793, 0.853, 0.3762, 0.8509, 0.3772, 0.844, 0.3938, 0.8126, 0.3813, 0.8133, 0.383, 0.8104, 0.3921, 0.8105, 0.3813, 0.8551, 0.3952, 0.855, 0.3932, 0.8583, 0.3828, 0.8577, 0.3963, 0.8256, 0.3955, 0.8142, 0.3986, 0.8159, 0.3983, 0.8224, 0.3793, 0.853, 0.3654, 0.8528, 0.369, 0.8498, 0.3762, 0.8509, 0.3801, 0.8689, 0.3813, 0.8551, 0.3828, 0.8577, 0.383, 0.8663, 0.4089, 0.8129, 0.4094, 0.8246, 0.4073, 0.8225, 0.4057, 0.8162, 0.3539, 0.8138, 0.3658, 0.8149, 0.3626, 0.8173, 0.3565, 0.8158, 0.3952, 0.855, 0.3943, 0.8687, 0.3919, 0.8669, 0.3932, 0.8583, 0.4094, 0.8246, 0.3963, 0.8256, 0.3983, 0.8224, 0.4073, 0.8225, 0.3529, 0.8245, 0.3539, 0.8138, 0.3565, 0.8158, 0.3552, 0.8219, 0.3943, 0.8687, 0.3801, 0.8689, 0.383, 0.8663, 0.3919, 0.8669, 0.3658, 0.8149, 0.3652, 0.8256, 0.3635, 0.8233, 0.3626, 0.8173, 0.3668, 0.8275, 0.3796, 0.8278, 0.3771, 0.8306, 0.3689, 0.8295, 0.3652, 0.8256, 0.3529, 0.8245, 0.3552, 0.8219, 0.3635, 0.8233, 0.3661, 0.8388, 0.3668, 0.8275, 0.3689, 0.8295, 0.3695, 0.8358, 0.3949, 0.8007, 0.4072, 0.7984, 0.404, 0.8015, 0.3982, 0.8018, 0.3796, 0.8278, 0.3796, 0.8391, 0.3766, 0.8368, 0.3771, 0.8306, 0.3813, 0.841, 0.3951, 0.8408, 0.3928, 0.844, 0.3833, 0.8433, 0.3956, 0.8123, 0.3949, 0.8007, 0.3982, 0.8018, 0.397, 0.8092, 0.3796, 0.8391, 0.3661, 0.8388, 0.3695, 0.8358, 0.3766, 0.8368, 0.3813, 0.8531, 0.3813, 0.841, 0.3833, 0.8433, 0.3848, 0.8501, 0.4072, 0.7984, 0.4088, 0.8112, 0.4068, 0.8089, 0.404, 0.8015, 0.3565, 0.8024, 0.367, 0.8029, 0.3639, 0.8048, 0.3589, 0.8039, 0.3951, 0.8408, 0.3952, 0.853, 0.392, 0.851, 0.3928, 0.844, 0.4088, 0.8112, 0.3956, 0.8123, 0.397, 0.8092, 0.4068, 0.8089, 0.3972, 0.8551, 0.4116, 0.8551, 0.4094, 0.8585, 0.3987, 0.8578, 0.3543, 0.8121, 0.3565, 0.8024, 0.3589, 0.8039, 0.3563, 0.8097, 0.3952, 0.853, 0.3813, 0.8531, 0.3848, 0.8501, 0.392, 0.851, 0.3961, 0.8689, 0.3972, 0.8551, 0.3987, 0.8578, 0.3989, 0.8663, 0.367, 0.8029, 0.366, 0.8134, 0.3648, 0.8112, 0.3639, 0.8048, 0.3674, 0.8151, 0.3795, 0.815, 0.3764, 0.8177, 0.3701, 0.8169, 0.4116, 0.8551, 0.41, 0.8688, 0.4078, 0.867, 0.4094, 0.8585, 0.366, 0.8134, 0.3543, 0.8121, 0.3563, 0.8097, 0.3648, 0.8112, 0.3487, 0.8539, 0.3633, 0.8546, 0.3612, 0.8579, 0.3503, 0.8569, 0.367, 0.8258, 0.3674, 0.8151, 0.3701, 0.8169, 0.3691, 0.8229, 0.41, 0.8688, 0.3961, 0.8689, 0.3989, 0.8663, 0.4078, 0.867, 0.3476, 0.8689, 0.3487, 0.8539, 0.3503, 0.8569, 0.3506, 0.8662, 0.3795, 0.815, 0.3797, 0.8261, 0.3778, 0.8238, 0.3764, 0.8177, 0.3814, 0.8279, 0.3945, 0.8274, 0.3921, 0.8304, 0.3837, 0.8298, 0.3633, 0.8546, 0.3622, 0.8687, 0.3598, 0.8668, 0.3612, 0.8579, 0.3797, 0.8261, 0.367, 0.8258, 0.3691, 0.8229, 0.3778, 0.8238, 0.3814, 0.8392, 0.3814, 0.8279, 0.3837, 0.8298, 0.3846, 0.8361, 0.3622, 0.8687, 0.3476, 0.8689, 0.3506, 0.8662, 0.3598, 0.8668, 0.3945, 0.8274, 0.395, 0.839, 0.3919, 0.8368, 0.3921, 0.8304, 0.3969, 0.8408, 0.4111, 0.8399, 0.4088, 0.8434, 0.399, 0.8431, 0.395, 0.839, 0.3814, 0.8392, 0.3846, 0.8361, 0.3919, 0.8368, 0.3972, 0.8531, 0.3969, 0.8408, 0.399, 0.8431, 0.4006, 0.85, 0.3687, 0.8029, 0.3798, 0.8025, 0.3767, 0.8048, 0.3714, 0.8043, 0.4111, 0.8399, 0.4115, 0.853, 0.4081, 0.8509, 0.4088, 0.8434, 0.3503, 0.8391, 0.3642, 0.8403, 0.3617, 0.8433, 0.3521, 0.8417, 0.3677, 0.8133, 0.3687, 0.8029, 0.3714, 0.8043, 0.3694, 0.8107, 0.6782, 0.5684, 0.6654, 0.5692, 0.6657, 0.5645, 0.6782, 0.5642, 0.6906, 0.5692, 0.6782, 0.5684, 0.6782, 0.5642, 0.6909, 0.565, 0.702, 0.57, 0.6906, 0.5692, 0.6909, 0.565, 0.7023, 0.566, 0.7145, 0.5706, 0.702, 0.57, 0.7023, 0.566, 0.7142, 0.5661, 0.747, 0.5626, 0.7145, 0.5706, 0.7142, 0.5661, 0.7461, 0.5589, 0.6654, 0.5692, 0.6319, 0.5661, 0.6324, 0.5617, 0.6657, 0.5645, 0.6657, 0.5645, 0.6324, 0.5617, 0.6341, 0.5285, 0.6663, 0.529, 0.6841, 0.5332, 0.6917, 0.5316, 0.6938, 0.5372, 0.6898, 0.5384, 0.6782, 0.5642, 0.6657, 0.5645, 0.6839, 0.5599, 0.6904, 0.5607, 0.6657, 0.5645, 0.6663, 0.529, 0.6841, 0.5332, 0.6839, 0.5599, 0.6663, 0.529, 0.678, 0.5289, 0.6917, 0.5316, 0.6841, 0.5332, 0.678, 0.5289, 0.692, 0.5271, 0.7004, 0.53, 0.6917, 0.5316, 0.692, 0.5271, 0.7034, 0.5257, 0.7086, 0.5292, 0.7004, 0.53, 0.7034, 0.5257, 0.7142, 0.5254, 0.7166, 0.5289, 0.7086, 0.5292, 0.7142, 0.5254, 0.7435, 0.5252, 0.736, 0.5294, 0.7166, 0.5289, 0.7435, 0.5252, 0.7461, 0.5589, 0.7385, 0.5561, 0.736, 0.5294, 0.7461, 0.5589, 0.7142, 0.5661, 0.7164, 0.5615, 0.7385, 0.5561, 0.7142, 0.5661, 0.7023, 0.566, 0.7075, 0.5621, 0.7164, 0.5615, 0.7023, 0.566, 0.6909, 0.565, 0.6989, 0.5619, 0.7075, 0.5621, 0.6909, 0.565, 0.6782, 0.5642, 0.6904, 0.5607, 0.6989, 0.5619, 0.8206, 0.37, 0.8206, 0.364, 0.8473, 0.364, 0.8473, 0.37, 0.8473, 0.3793, 0.8473, 0.3886, 0.8473, 0.398, 0.8473, 0.419, 0.8206, 0.419, 0.8206, 0.398, 0.8206, 0.3886, 0.8206, 0.3793, 0.7164, 0.5615, 0.7075, 0.5621, 0.7071, 0.5563, 0.7156, 0.5547, 0.6904, 0.5607, 0.6839, 0.5599, 0.6881, 0.5543, 0.6918, 0.5551, 0.7166, 0.5289, 0.736, 0.5294, 0.7317, 0.5347, 0.7168, 0.5345, 0.6917, 0.5316, 0.7004, 0.53, 0.7014, 0.5357, 0.6938, 0.5372, 0.7075, 0.5621, 0.6989, 0.5619, 0.6993, 0.5564, 0.7071, 0.5563, 0.6989, 0.5619, 0.6904, 0.5607, 0.6918, 0.5551, 0.6993, 0.5564, 0.736, 0.5294, 0.7385, 0.5561, 0.7314, 0.5515, 0.7317, 0.5347, 0.7004, 0.53, 0.7086, 0.5292, 0.7091, 0.5346, 0.7014, 0.5357, 0.6839, 0.5599, 0.6841, 0.5332, 0.6898, 0.5384, 0.6881, 0.5543, 0.7385, 0.5561, 0.7164, 0.5615, 0.7156, 0.5547, 0.7314, 0.5515, 0.7086, 0.5292, 0.7166, 0.5289, 0.7168, 0.5345, 0.7091, 0.5346, 0.8284, 0.003851, 0.9353, 0.004944, 0.9058, 0.01276, 0.8581, 0.01147, 0.9353, 0.004944, 0.9466, 0.0673, 0.9082, 0.05912, 0.9058, 0.01276, 0.9466, 0.0673, 0.9102, 0.06705, 0.8986, 0.06102, 0.9082, 0.05912, 0.9102, 0.06705, 0.8954, 0.06723, 0.8909, 0.06156, 0.8986, 0.06102, 0.8954, 0.06723, 0.8835, 0.06758, 0.8835, 0.06164, 0.8909, 0.06156, 0.8835, 0.06758, 0.8711, 0.06709, 0.8758, 0.06142, 0.8835, 0.06164, 0.8711, 0.06709, 0.8569, 0.06709, 0.868, 0.06078, 0.8758, 0.06142, 0.8569, 0.06709, 0.8228, 0.06533, 0.8586, 0.05928, 0.868, 0.06078, 0.8228, 0.06533, 0.8284, 0.003851, 0.8581, 0.01147, 0.8586, 0.05928, 0.4775, 0.7972, 0.5243, 0.7972, 0.5243, 0.8472, 0.5165, 0.8472, 0.5087, 0.8472, 0.5009, 0.8472, 0.4931, 0.8472, 0.4853, 0.8472, 0.4775, 0.8472, 0.8835, 0.06164, 0.8758, 0.06142, 0.8761, 0.0564, 0.8835, 0.05663, 0.9082, 0.05912, 0.8986, 0.06102, 0.8977, 0.0558, 0.9031, 0.05505, 0.8581, 0.01147, 0.9058, 0.01276, 0.9018, 0.01865, 0.8637, 0.01596, 0.8758, 0.06142, 0.868, 0.06078, 0.8689, 0.05588, 0.8761, 0.0564, 0.8986, 0.06102, 0.8909, 0.06156, 0.8906, 0.05662, 0.8977, 0.0558, 0.8586, 0.05928, 0.8581, 0.01147, 0.8637, 0.01596, 0.8627, 0.05417, 0.868, 0.06078, 0.8586, 0.05928, 0.8627, 0.05417, 0.8689, 0.05588, 0.8909, 0.06156, 0.8835, 0.06164, 0.8835, 0.05663, 0.8906, 0.05662, 0.7645, 0.5901, 0.7645, 0.4904, 0.8759, 0.4904, 0.8759, 0.5901, 0.8759, 0.6898, 0.8759, 0.7895, 0.7645, 0.7895, 0.7645, 0.6898])
me_cube_020.materials.append(mat_material_001)
me_cube_020.update()
me_cube_028 = bpy.data.meshes.new('Cube.028')
me_cube_028.from_pydata([(-1.217, -1.743, 0.7071), (-1.217, 2.15, 0.7071), (-1.217, -0.4453, 0.7071), (-1.217, 0.8524, 0.7071), (0.3122, 0.8524, 0.7071), (0.3122, -0.4453, 0.7071), (0.714, -0.4453, 0.7071), (0.3122, 1.604, 0.7071), (-0.2338, 2.15, 0.7071), (0.2855, 1.773, 0.7071), (0.2079, 1.925, 0.7071), (0.08712, 2.046, 0.7071), (-0.0651, 2.123, 0.7071), (0.9341, 0.4968, 0.7071), (0.5785, 0.8524, 0.7071), (0.9167, 0.6067, 0.7071), (0.8662, 0.7058, 0.7071), (0.7875, 0.7845, 0.7071), (0.6884, 0.835, 0.7071), (0.7585, -0.4453, 0.7071), (0.9341, -0.2697, 0.7071), (0.8127, -0.4367, 0.7071), (0.8617, -0.4117, 0.7071), (0.9005, -0.3729, 0.7071), (0.9255, -0.3239, 0.7071), (0.3122, -1.743, 0.7063), (0.714, -1.336, 0.7071), (0.4364, -1.723, 0.7071), (0.5484, -1.665, 0.7071), (0.6373, -1.575, 0.7071), (0.6944, -1.462, 0.7071), (-1.217, 0.8524, 0.8371), (-1.217, 2.15, 0.8371), (0.7584, -0.4453, 0.8371), (0.714, -0.4453, 0.8371), (-1.217, -1.743, 0.8371), (-1.217, -0.4453, 0.8371), (0.3122, 0.8524, 0.8371), (0.3122, -0.4453, 0.8371), (0.3122, -1.743, 0.8363), (0.2855, 1.773, 0.8371), (0.3122, 1.604, 0.8371), (0.2079, 1.925, 0.8371), (0.0871, 2.046, 0.8371), (-0.06513, 2.123, 0.8371), (-0.2339, 2.15, 0.8371), (0.9166, 0.6067, 0.8371), (0.934, 0.4968, 0.8371), (0.8661, 0.7058, 0.8371), (0.7875, 0.7845, 0.8371), (0.6883, 0.835, 0.8371), (0.5785, 0.8524, 0.8371), (0.8127, -0.4367, 0.8371), (0.8617, -0.4117, 0.8371), (0.9005, -0.3729, 0.8371), (0.9254, -0.324, 0.8371), (0.934, -0.2697, 0.8371), (0.4364, -1.723, 0.8371), (0.5484, -1.665, 0.8371), (0.6373, -1.575, 0.8371), (0.6943, -1.462, 0.8371), (0.714, -1.336, 0.8371)], [], [(5, 25, 0, 2), (4, 5, 2, 3), (7, 4, 3, 1, 8, 12, 11, 10, 9), (4, 14, 18, 17, 16, 15, 13, 20, 24, 23, 22, 21, 19, 6, 5), (5, 6, 26, 30, 29, 28, 27, 25), (38, 36, 35, 39), (37, 31, 36, 38), (41, 40, 42, 43, 44, 45, 32, 31, 37), (37, 38, 34, 33, 52, 53, 54, 55, 56, 47, 46, 48, 49, 50, 51), (38, 39, 57, 58, 59, 60, 61, 34), (17, 18, 50, 49), (26, 6, 34, 61), (18, 14, 51, 50), (14, 4, 37, 51), (0, 25, 39, 35), (19, 21, 52, 33), (7, 9, 40, 41), (21, 22, 53, 52), (9, 10, 42, 40), (22, 23, 54, 53), (10, 11, 43, 42), (23, 24, 55, 54), (11, 12, 44, 43), (1, 3, 31, 32), (24, 20, 56, 55), (12, 8, 45, 44), (6, 19, 33, 34), (20, 13, 47, 56), (8, 1, 32, 45), (2, 0, 35, 36), (25, 27, 57, 39), (4, 7, 41, 37), (3, 2, 36, 31), (27, 28, 58, 57), (13, 15, 46, 47), (28, 29, 59, 58), (15, 16, 48, 46), (29, 30, 60, 59), (16, 17, 49, 48), (30, 26, 61, 60)])
me_cube_028.polygons.foreach_set('use_smooth', [True] * 40)
_uv = me_cube_028.uv_layers.new(name='UVMap')
_uv.uv.foreach_set('vector', [0.1919, 0.8097, 0.1919, 0.9693, 0.003851, 0.9693, 0.003851, 0.8097, 0.1919, 0.65, 0.1919, 0.8097, 0.003851, 0.8097, 0.003851, 0.65, 0.1919, 0.5576, 0.1919, 0.65, 0.003851, 0.65, 0.003851, 0.4904, 0.1248, 0.4904, 0.1455, 0.4937, 0.1642, 0.5032, 0.1791, 0.5181, 0.1886, 0.5368, 0.1919, 0.65, 0.2247, 0.65, 0.2382, 0.6522, 0.2504, 0.6584, 0.2601, 0.6681, 0.2663, 0.6803, 0.2684, 0.6938, 0.2684, 0.7881, 0.2674, 0.7947, 0.2643, 0.8008, 0.2595, 0.8055, 0.2535, 0.8086, 0.2468, 0.8097, 0.2413, 0.8097, 0.1919, 0.8097, 0.1919, 0.8097, 0.2413, 0.8097, 0.2413, 0.9192, 0.2389, 0.9347, 0.2319, 0.9486, 0.221, 0.9597, 0.2072, 0.9668, 0.1919, 0.9693, 0.3526, 0.3231, 0.5407, 0.3231, 0.5407, 0.4827, 0.3526, 0.4827, 0.3526, 0.1635, 0.5407, 0.1635, 0.5407, 0.3231, 0.3526, 0.3231, 0.3526, 0.07102, 0.3559, 0.05026, 0.3654, 0.03154, 0.3803, 0.01668, 0.399, 0.007138, 0.4198, 0.003851, 0.5407, 0.003851, 0.5407, 0.1635, 0.3526, 0.1635, 0.3526, 0.1635, 0.3526, 0.3231, 0.3032, 0.3231, 0.2977, 0.3231, 0.291, 0.322, 0.285, 0.319, 0.2802, 0.3142, 0.2772, 0.3082, 0.2761, 0.3015, 0.2761, 0.2072, 0.2783, 0.1937, 0.2845, 0.1815, 0.2941, 0.1718, 0.3063, 0.1656, 0.3198, 0.1635, 0.3526, 0.3231, 0.3526, 0.4827, 0.3373, 0.4803, 0.3235, 0.4731, 0.3126, 0.4621, 0.3056, 0.4481, 0.3032, 0.4326, 0.3032, 0.3231, 0.9961, 0.3658, 0.9961, 0.3795, 0.9802, 0.3795, 0.9802, 0.3658, 0.9961, 0.08169, 0.9961, 0.1912, 0.9801, 0.1912, 0.9801, 0.08169, 0.9961, 0.3795, 0.9961, 0.3932, 0.9802, 0.3932, 0.9802, 0.3795, 0.9961, 0.3932, 0.9961, 0.4259, 0.9802, 0.4259, 0.9802, 0.3932, 0.9485, 0.5641, 0.9486, 0.7522, 0.9326, 0.7522, 0.9325, 0.5641, 0.9961, 0.1967, 0.9961, 0.2034, 0.9801, 0.2034, 0.9801, 0.1967, 0.9088, 0.6305, 0.9088, 0.6095, 0.9248, 0.6095, 0.9248, 0.6305, 0.9961, 0.2034, 0.9961, 0.2102, 0.9801, 0.2102, 0.9801, 0.2034, 0.9088, 0.6095, 0.9088, 0.5885, 0.9248, 0.5885, 0.9248, 0.6095, 0.9961, 0.2102, 0.9961, 0.217, 0.9801, 0.217, 0.9801, 0.2102, 0.9088, 0.5885, 0.9088, 0.5675, 0.9248, 0.5675, 0.9248, 0.5885, 0.9961, 0.217, 0.9961, 0.2237, 0.9801, 0.2237, 0.9801, 0.217, 0.9088, 0.5675, 0.9088, 0.5464, 0.9248, 0.5464, 0.9248, 0.5675, 0.9088, 0.4045, 0.9088, 0.2449, 0.9248, 0.2449, 0.9248, 0.4045, 0.9961, 0.2237, 0.9961, 0.2305, 0.9801, 0.2305, 0.9801, 0.2237, 0.9088, 0.5464, 0.9088, 0.5254, 0.9248, 0.5254, 0.9248, 0.5464, 0.9961, 0.1912, 0.9961, 0.1967, 0.9801, 0.1967, 0.9801, 0.1912, 0.9961, 0.2305, 0.9961, 0.3248, 0.9802, 0.3248, 0.9801, 0.2305, 0.9088, 0.5254, 0.9088, 0.4045, 0.9248, 0.4045, 0.9248, 0.5254, 0.9485, 0.4045, 0.9485, 0.5641, 0.9325, 0.5641, 0.9326, 0.4045, 0.9961, 0.003851, 0.9961, 0.01932, 0.9801, 0.01932, 0.9802, 0.003853, 0.9088, 0.723, 0.9088, 0.6305, 0.9248, 0.6305, 0.9248, 0.7229, 0.9486, 0.2449, 0.9485, 0.4045, 0.9326, 0.4045, 0.9326, 0.2449, 0.9961, 0.01932, 0.9961, 0.03483, 0.9801, 0.03483, 0.9801, 0.01932, 0.9961, 0.3248, 0.9961, 0.3384, 0.9802, 0.3384, 0.9802, 0.3248, 0.9961, 0.03483, 0.9961, 0.05039, 0.9801, 0.0504, 0.9801, 0.03483, 0.9961, 0.3384, 0.9961, 0.3521, 0.9802, 0.3521, 0.9802, 0.3384, 0.9961, 0.05039, 0.9961, 0.06602, 0.9801, 0.06602, 0.9801, 0.0504, 0.9961, 0.3521, 0.9961, 0.3658, 0.9802, 0.3658, 0.9802, 0.3521, 0.9961, 0.06602, 0.9961, 0.08169, 0.9801, 0.08169, 0.9801, 0.06602])
me_cube_028.materials.append(mat_material_001)
me_cube_028.update()
me_cube_001 = bpy.data.meshes.new('Cube.001')
me_cube_001.from_pydata([(-1.217, -1.646, 0.7071), (-1.217, 2.011, 0.7071), (-1.217, -0.4453, 0.7071), (-1.217, 0.8524, 0.7071), (0.3122, 0.8524, 0.7071), (0.3122, -0.4453, 0.7071), (0.714, -0.4453, 0.7071), (0.3122, 1.465, 0.7071), (-0.2338, 2.011, 0.7071), (0.2855, 1.634, 0.7071), (0.2079, 1.786, 0.7071), (0.08712, 1.907, 0.7071), (-0.0651, 1.984, 0.7071), (0.9341, 0.4968, 0.7071), (0.5785, 0.8524, 0.7071), (0.9167, 0.6067, 0.7071), (0.8662, 0.7058, 0.7071), (0.7875, 0.7845, 0.7071), (0.6884, 0.835, 0.7071), (0.7585, -0.4453, 0.7071), (0.9341, -0.2697, 0.7071), (0.8127, -0.4367, 0.7071), (0.8617, -0.4117, 0.7071), (0.9005, -0.3729, 0.7071), (0.9255, -0.3239, 0.7071), (0.3122, -1.646, 0.7063), (0.714, -1.238, 0.7071), (0.4364, -1.626, 0.7071), (0.5484, -1.568, 0.7071), (0.6373, -1.478, 0.7071), (0.6944, -1.364, 0.7071), (-1.217, 0.8524, 0.8371), (-1.217, 2.011, 0.8371), (0.7584, -0.4453, 0.8371), (0.714, -0.4453, 0.8371), (-1.217, -1.646, 0.8371), (-1.217, -0.4453, 0.8371), (0.3122, 0.8524, 0.8371), (0.3122, -0.4453, 0.8371), (0.3122, -1.646, 0.8363), (0.2855, 1.634, 0.8371), (0.3122, 1.465, 0.8371), (0.2079, 1.786, 0.8371), (0.0871, 1.907, 0.8371), (-0.06513, 1.984, 0.8371), (-0.2339, 2.011, 0.8371), (0.9166, 0.6067, 0.8371), (0.934, 0.4968, 0.8371), (0.8661, 0.7058, 0.8371), (0.7875, 0.7845, 0.8371), (0.6883, 0.835, 0.8371), (0.5785, 0.8524, 0.8371), (0.8127, -0.4367, 0.8371), (0.8617, -0.4117, 0.8371), (0.9005, -0.3729, 0.8371), (0.9254, -0.324, 0.8371), (0.934, -0.2697, 0.8371), (0.4364, -1.626, 0.8371), (0.5484, -1.568, 0.8371), (0.6373, -1.478, 0.8371), (0.6943, -1.364, 0.8371), (0.714, -1.238, 0.8371)], [], [(5, 25, 0, 2), (4, 5, 2, 3), (7, 4, 3, 1, 8, 12, 11, 10, 9), (4, 14, 18, 17, 16, 15, 13, 20, 24, 23, 22, 21, 19, 6, 5), (5, 6, 26, 30, 29, 28, 27, 25), (38, 36, 35, 39), (37, 31, 36, 38), (41, 40, 42, 43, 44, 45, 32, 31, 37), (37, 38, 34, 33, 52, 53, 54, 55, 56, 47, 46, 48, 49, 50, 51), (38, 39, 57, 58, 59, 60, 61, 34), (17, 18, 50, 49), (26, 6, 34, 61), (18, 14, 51, 50), (14, 4, 37, 51), (0, 25, 39, 35), (19, 21, 52, 33), (7, 9, 40, 41), (21, 22, 53, 52), (9, 10, 42, 40), (22, 23, 54, 53), (10, 11, 43, 42), (23, 24, 55, 54), (11, 12, 44, 43), (1, 3, 31, 32), (24, 20, 56, 55), (12, 8, 45, 44), (6, 19, 33, 34), (20, 13, 47, 56), (8, 1, 32, 45), (2, 0, 35, 36), (25, 27, 57, 39), (4, 7, 41, 37), (3, 2, 36, 31), (27, 28, 58, 57), (13, 15, 46, 47), (28, 29, 59, 58), (15, 16, 48, 46), (29, 30, 60, 59), (16, 17, 49, 48), (30, 26, 61, 60)])
me_cube_001.polygons.foreach_set('use_smooth', [True] * 40)
_uv = me_cube_001.uv_layers.new(name='UVMap')
_uv.uv.foreach_set('vector', [0.7364, 0.3231, 0.7364, 0.4827, 0.5484, 0.4827, 0.5484, 0.3231, 0.7364, 0.1635, 0.7364, 0.3231, 0.5484, 0.3231, 0.5484, 0.1635, 0.7364, 0.07102, 0.7364, 0.1635, 0.5484, 0.1635, 0.5484, 0.003851, 0.6693, 0.003851, 0.69, 0.007138, 0.7087, 0.01668, 0.7236, 0.03154, 0.7331, 0.05026, 0.7364, 0.1635, 0.7692, 0.1635, 0.7827, 0.1656, 0.7949, 0.1718, 0.8046, 0.1815, 0.8108, 0.1937, 0.8129, 0.2072, 0.8129, 0.3015, 0.8119, 0.3082, 0.8088, 0.3142, 0.804, 0.319, 0.798, 0.322, 0.7913, 0.3231, 0.7859, 0.3231, 0.7364, 0.3231, 0.7364, 0.3231, 0.7859, 0.3231, 0.7859, 0.4326, 0.7834, 0.4481, 0.7764, 0.4621, 0.7655, 0.4731, 0.7517, 0.4803, 0.7364, 0.4827, 0.1919, 0.1635, 0.003851, 0.1635, 0.003851, 0.003851, 0.1919, 0.003851, 0.1919, 0.3231, 0.003851, 0.3231, 0.003851, 0.1635, 0.1919, 0.1635, 0.1919, 0.4155, 0.1886, 0.4363, 0.1791, 0.455, 0.1642, 0.4699, 0.1455, 0.4794, 0.1248, 0.4827, 0.003851, 0.4827, 0.003851, 0.3231, 0.1919, 0.3231, 0.1919, 0.3231, 0.1919, 0.1635, 0.2413, 0.1635, 0.2468, 0.1635, 0.2535, 0.1645, 0.2595, 0.1676, 0.2643, 0.1724, 0.2674, 0.1784, 0.2684, 0.1851, 0.2684, 0.2794, 0.2663, 0.2929, 0.2601, 0.3051, 0.2504, 0.3147, 0.2382, 0.321, 0.2247, 0.3231, 0.1919, 0.1635, 0.1919, 0.003851, 0.2072, 0.006302, 0.221, 0.01342, 0.2319, 0.0245, 0.2389, 0.03846, 0.2413, 0.05394, 0.2413, 0.1635, 0.9724, 0.8808, 0.9724, 0.8945, 0.9564, 0.8945, 0.9564, 0.8808, 0.9723, 0.5967, 0.9723, 0.7062, 0.9563, 0.7062, 0.9563, 0.5967, 0.9724, 0.8945, 0.9724, 0.9082, 0.9564, 0.9082, 0.9564, 0.8945, 0.9724, 0.9082, 0.9724, 0.9409, 0.9564, 0.9409, 0.9564, 0.9082, 0.9723, 0.3231, 0.9724, 0.5112, 0.9564, 0.5112, 0.9563, 0.3231, 0.9723, 0.7117, 0.9723, 0.7185, 0.9563, 0.7185, 0.9563, 0.7117, 0.8851, 0.6305, 0.8851, 0.6095, 0.9011, 0.6095, 0.9011, 0.6305, 0.9723, 0.7185, 0.9723, 0.7252, 0.9563, 0.7252, 0.9563, 0.7185, 0.8851, 0.6095, 0.8851, 0.5885, 0.9011, 0.5885, 0.9011, 0.6095, 0.9723, 0.7252, 0.9723, 0.732, 0.9563, 0.732, 0.9563, 0.7252, 0.8851, 0.5885, 0.8851, 0.5675, 0.9011, 0.5675, 0.9011, 0.5885, 0.9723, 0.732, 0.9723, 0.7387, 0.9563, 0.7387, 0.9563, 0.732, 0.8851, 0.5675, 0.8851, 0.5464, 0.9011, 0.5464, 0.9011, 0.5675, 0.8851, 0.4045, 0.8851, 0.2449, 0.9011, 0.2449, 0.9011, 0.4045, 0.9723, 0.7387, 0.9723, 0.7455, 0.9563, 0.7455, 0.9563, 0.7387, 0.8851, 0.5464, 0.8851, 0.5254, 0.9011, 0.5254, 0.9011, 0.5464, 0.9723, 0.7062, 0.9723, 0.7117, 0.9563, 0.7117, 0.9563, 0.7062, 0.9723, 0.7455, 0.9724, 0.8398, 0.9564, 0.8398, 0.9563, 0.7455, 0.8851, 0.5254, 0.8851, 0.4045, 0.9011, 0.4045, 0.9011, 0.5254, 0.9723, 0.1635, 0.9723, 0.3231, 0.9563, 0.3231, 0.9563, 0.1635, 0.9724, 0.5189, 0.9723, 0.5343, 0.9563, 0.5343, 0.9564, 0.5189, 0.8851, 0.723, 0.8851, 0.6305, 0.9011, 0.6305, 0.9011, 0.7229, 0.9724, 0.003854, 0.9723, 0.1635, 0.9563, 0.1635, 0.9564, 0.003851, 0.9723, 0.5343, 0.9723, 0.5498, 0.9563, 0.5498, 0.9563, 0.5343, 0.9724, 0.8398, 0.9724, 0.8535, 0.9564, 0.8535, 0.9564, 0.8398, 0.9723, 0.5498, 0.9723, 0.5654, 0.9563, 0.5654, 0.9563, 0.5498, 0.9724, 0.8535, 0.9724, 0.8671, 0.9564, 0.8671, 0.9564, 0.8535, 0.9723, 0.5654, 0.9723, 0.581, 0.9563, 0.581, 0.9563, 0.5654, 0.9724, 0.8671, 0.9724, 0.8808, 0.9564, 0.8808, 0.9564, 0.8671, 0.9723, 0.581, 0.9723, 0.5967, 0.9563, 0.5967, 0.9563, 0.581])
me_cube_001.materials.append(mat_material_001)
me_cube_001.update()

# ---- objects
ob_house_002 = bpy.data.objects.new('house.002', me_cube_020)
ob_cube_027 = bpy.data.objects.new('Cube.027', me_cube_028)
ob_cube_001 = bpy.data.objects.new('Cube.001', me_cube_001)

# ---- transforms, parenting, visibility, modifiers, constraints
ob_house_002.location = (0.0118, 0.01922, 0.6732)
_m = ob_house_002.modifiers.new('Auto Smooth', 'NODES')
_m.node_group = ng_auto_smooth
_gi = [s.identifier for s in ng_auto_smooth.interface.items_tree if s.item_type == 'SOCKET' and s.in_out == 'INPUT']
_m[_gi[1]] = 0.5236  # Angle
ob_cube_027.parent = ob_house_002
ob_cube_027.matrix_parent_inverse = Matrix(((1.0, -0.0, 0.0, 5.132), (-0.0, 1.0, -0.0, -1.979), (0.0, 0.0, 1.0, -0.6732), (-0.0, 0.0, -0.0, 1.0)))
ob_cube_027.location = (-5.132, 1.979, 0.6732)
_m = ob_cube_027.modifiers.new('Auto Smooth', 'NODES')
_m.node_group = ng_auto_smooth
_gi = [s.identifier for s in ng_auto_smooth.interface.items_tree if s.item_type == 'SOCKET' and s.in_out == 'INPUT']
_m[_gi[1]] = 0.5236  # Angle
ob_cube_001.parent = ob_house_002
ob_cube_001.matrix_parent_inverse = Matrix(((1.0, -0.0, 0.0, 5.132), (-0.0, 1.0, -0.0, -1.979), (0.0, 0.0, 1.0, -0.6732), (-0.0, 0.0, -0.0, 1.0)))
ob_cube_001.location = (-5.059, 1.979, -0.776)
ob_cube_001.scale = (1.0, 1.025, 1.0)
_m = ob_cube_001.modifiers.new('Auto Smooth', 'NODES')
_m.node_group = ng_auto_smooth
_gi = [s.identifier for s in ng_auto_smooth.interface.items_tree if s.item_type == 'SOCKET' and s.in_out == 'INPUT']
_m[_gi[1]] = 0.5236  # Angle

# ---- collection membership
col_collection.objects.link(ob_house_002)
col_collection.objects.link(ob_cube_027)
col_collection.objects.link(ob_cube_001)

# ---- scene / render settings (as saved in the file)
scene.frame_start = 1; scene.frame_end = 250; scene.frame_set(1)
scene.render.engine = 'CYCLES'
scene.cycles.sampling_pattern = 'TABULATED_SOBOL'
scene.cycles.use_light_tree = False
scene.cycles.bake_type = 'DIFFUSE'
scene.view_settings.view_transform = 'Filmic'
bpy.context.view_layer.update()

# ---- added for rendering (the .blend has no active camera and no usable light): camera, sun
cam_auto = bpy.data.cameras.new('AutoCamera')
cam_auto.lens = 50.0
cam_auto.sensor_width = 36.0
cam_auto.clip_end = 1000.0
ob_auto_camera = bpy.data.objects.new('AutoCamera', cam_auto)
scene.collection.objects.link(ob_auto_camera)
ob_auto_camera.location = (4.30564, -5.05535, 4.23909)
ob_auto_camera.rotation_euler = (1.09748, -7.21219e-08, 0.694738)
scene.camera = ob_auto_camera
light_auto_sun = bpy.data.lights.new('AutoSun', 'SUN')
light_auto_sun.energy = 3.0
light_auto_sun.angle = 0.0523599
ob_auto_sun = bpy.data.objects.new('AutoSun', light_auto_sun)
scene.collection.objects.link(ob_auto_sun)
ob_auto_sun.rotation_euler = (0.872665, 0.174533, 0.523599)
bpy.context.view_layer.update()
